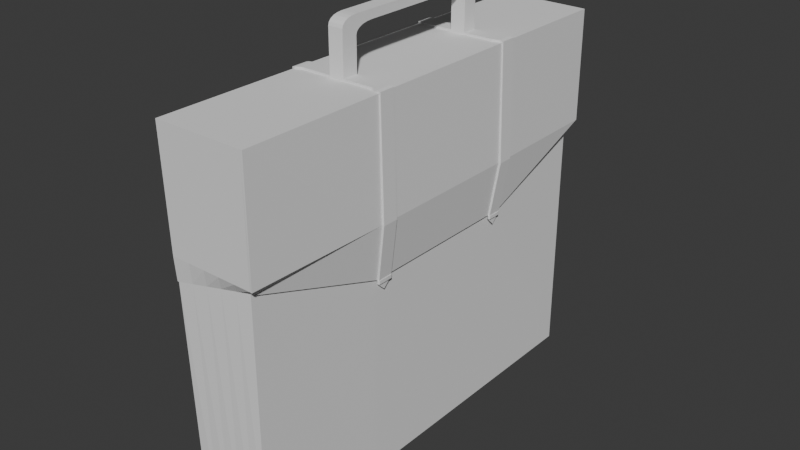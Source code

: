 # Source: Maleta_prota1.blend  (saved by Blender 4.0.36; exported with 4.5.12 LTS)
import bpy
from mathutils import Matrix  # noqa: F401  (used for matrix-valued properties, if any)

bpy.ops.wm.read_factory_settings(use_empty=True)
scene = bpy.context.scene
scene.name = 'Scene'

# ---- collections
col_collection = bpy.data.collections.new('Collection'); scene.collection.children.link(col_collection)

# ---- world
world_world = bpy.data.worlds.new('World'); scene.world = world_world
world_world.use_nodes = True; world_world.node_tree.nodes.clear()
_N = world_world.node_tree.nodes; _L = world_world.node_tree.links
n0 = _N.new('ShaderNodeOutputWorld'); n0.name = 'World Output'; n0.location = (300, 300)
n1 = _N.new('ShaderNodeBackground'); n1.name = 'Background'; n1.location = (10, 300)
n1.inputs[0].default_value = (0.05088, 0.05088, 0.05088, 1.0)
_L.new(n1.outputs[0], n0.inputs[0])
n0.is_active_output = True
world_world.color = (0.05088, 0.05088, 0.05088)
world_world.use_sun_shadow = False
world_world.sun_shadow_jitter_overblur = 0.0

# ---- meshes
me_cube_001 = bpy.data.meshes.new('Cube.001')
me_cube_001.from_pydata([(-0.173, -1.0, -0.3868), (-0.173, -1.0, 1.334), (-0.173, 1.0, -0.3868), (-0.173, 1.0, 1.334), (0.173, -1.0, -0.3868), (0.173, -1.0, 1.334), (0.173, 1.0, -0.3868), (0.173, 1.0, 1.334), (-0.1835, -1.025, 0.7023), (-0.185, 1.028, 0.7174), (0.173, 1.0, 0.7741), (0.173, -1.0, 0.7741), (-0.1863, -1.031, 0.8079), (-0.2045, -1.031, 1.334), (-0.2045, 1.031, 1.334), (0.2045, 1.031, 1.334), (0.2045, -1.031, 1.334), (-0.1863, 1.031, 0.8079), (0.2045, 1.031, 0.8079), (0.2045, -1.031, 0.8079), (-0.173, -0.3554, -0.3868), (-0.173, -0.3554, 1.334), (0.173, -0.3554, -0.3868), (0.173, -0.3554, 1.334), (0.1785, -0.3554, 0.552), (-0.184, -0.3631, 0.7072), (-0.2045, -0.3665, 1.334), (0.2045, -0.3665, 1.334), (-0.1863, -0.3665, 0.8079), (-0.173, 0.452, 1.334), (0.173, 0.452, -0.3868), (-0.1846, 0.4658, 0.7133), (-0.2045, 0.4662, 1.334), (-0.1863, 0.4662, 0.8079), (-0.173, 0.452, -0.3868), (0.173, 0.452, 1.334), (0.1785, 0.452, 0.552), (0.2045, 0.4662, 1.334), (0.1894, -0.3555, 0.5505), (0.1837, -1.0, 0.7719), (0.2154, -0.3665, 1.334), (0.2154, -1.031, 1.334), (0.2154, 1.031, 1.334), (0.2154, 1.032, 0.807), (0.2154, -1.032, 0.8071), (0.2256, -0.3667, 0.8071), (0.1837, 1.0, 0.7719), (0.1894, 0.4522, 0.5505), (0.2154, 0.4662, 1.334), (0.2256, 0.4664, 0.8071), (0.1038, 1.0, -0.3868), (0.03461, 1.0, -0.3868), (-0.03461, 1.0, -0.3868), (-0.1038, 1.0, -0.3868), (-0.1038, 1.0, 1.334), (-0.03461, 1.0, 1.334), (0.03461, 1.0, 1.334), (0.1038, 1.0, 1.334), (-0.1038, -1.0, -0.3868), (-0.03461, -1.0, -0.3868), (0.03461, -1.0, -0.3868), (0.1038, -1.0, -0.3868), (0.1038, -1.0, 1.334), (0.03461, -1.0, 1.334), (-0.03461, -1.0, 1.334), (-0.1038, -1.0, 1.334), (0.1017, -1.005, 0.7597), (0.0304, -1.01, 0.7454), (-0.04091, -1.015, 0.731), (-0.1122, -1.02, 0.7167), (-0.1134, 1.023, 0.7287), (-0.0418, 1.017, 0.7401), (0.02981, 1.011, 0.7514), (0.1014, 1.006, 0.7627), (-0.1227, 1.031, 1.334), (-0.0409, 1.031, 1.334), (0.0409, 1.031, 1.334), (0.1227, 1.031, 1.334), (0.1227, -1.031, 1.334), (0.0409, -1.031, 1.334), (-0.0409, -1.031, 1.334), (-0.1227, -1.031, 1.334), (0.1263, -1.031, 0.8079), (0.04816, -1.031, 0.8079), (-0.03001, -1.031, 0.8079), (-0.1082, -1.031, 0.8079), (-0.1082, 1.031, 0.8079), (-0.03001, 1.031, 0.8079), (0.04816, 1.031, 0.8079), (0.1263, 1.031, 0.8079), (-0.1038, -0.3554, 1.334), (-0.03461, -0.3554, 1.334), (0.03461, -0.3554, 1.334), (0.1038, -0.3554, 1.334), (0.1038, -0.3554, -0.3868), (0.03461, -0.3554, -0.3868), (-0.03461, -0.3554, -0.3868), (-0.1038, -0.3554, -0.3868), (0.1038, 0.452, -0.3868), (0.03461, 0.452, -0.3868), (-0.03461, 0.452, -0.3868), (-0.1038, 0.452, -0.3868), (-0.1038, 0.452, 1.334), (-0.03461, 0.452, 1.334), (0.03461, 0.452, 1.334), (0.1038, 0.452, 1.334), (-0.173, 0.3824, -0.3868), (0.173, 0.3824, 1.334), (0.1785, 0.3824, 0.552), (0.2045, 0.3944, 1.334), (-0.173, 0.3824, 1.334), (0.173, 0.3824, -0.3868), (-0.1846, 0.3943, 0.7127), (-0.2045, 0.3944, 1.334), (-0.1863, 0.3944, 0.8079), (0.1894, 0.3826, 0.5505), (0.2154, 0.3944, 1.334), (0.2256, 0.3945, 0.8071), (-0.1038, 0.3824, -0.3868), (-0.03461, 0.3824, -0.3868), (0.03461, 0.3824, -0.3868), (0.1038, 0.3824, -0.3868), (0.1038, 0.3824, 1.334), (0.03461, 0.3824, 1.334), (-0.03461, 0.3824, 1.334), (-0.1038, 0.3824, 1.334), (-0.173, -0.281, -0.3868), (0.173, -0.281, 1.334), (0.1785, -0.281, 0.552), (0.2045, -0.2898, 1.334), (0.1894, -0.2811, 0.5505), (0.2154, -0.2898, 1.334), (0.2256, -0.2899, 0.8071), (-0.1038, -0.281, -0.3868), (-0.03461, -0.281, -0.3868), (0.03461, -0.281, -0.3868), (0.1038, -0.281, -0.3868), (0.1038, -0.281, 1.334), (0.03461, -0.281, 1.334), (-0.03461, -0.281, 1.334), (-0.1038, -0.281, 1.334), (-0.173, -0.281, 1.334), (0.173, -0.281, -0.3868), (-0.1841, -0.2867, 0.7077), (-0.2045, -0.2898, 1.334), (-0.1863, -0.2898, 0.8079), (0.03461, -0.281, 1.574), (-0.03461, -0.281, 1.574), (0.03461, 0.3824, 1.574), (-0.03461, 0.3824, 1.574), (0.03461, -0.281, 1.374), (0.03461, -0.281, 1.414), (0.03461, -0.281, 1.454), (0.03461, -0.281, 1.494), (0.03461, -0.3554, 1.534), (0.03461, -0.3554, 1.494), (0.03461, -0.3554, 1.454), (0.03461, -0.3554, 1.414), (0.03461, -0.3554, 1.374), (-0.03461, -0.3554, 1.374), (-0.03461, -0.3554, 1.414), (-0.03461, -0.3554, 1.454), (-0.03461, -0.3554, 1.494), (-0.03461, -0.3554, 1.534), (-0.03461, -0.281, 1.494), (-0.03461, -0.281, 1.454), (-0.03461, -0.281, 1.414), (-0.03461, -0.281, 1.374), (0.03461, 0.3824, 1.374), (0.03461, 0.3824, 1.414), (0.03461, 0.3824, 1.454), (0.03461, 0.3824, 1.494), (-0.03461, 0.3824, 1.494), (-0.03461, 0.3824, 1.454), (-0.03461, 0.3824, 1.414), (-0.03461, 0.3824, 1.374), (-0.03461, 0.452, 1.374), (-0.03461, 0.452, 1.414), (-0.03461, 0.452, 1.454), (-0.03461, 0.452, 1.494), (-0.03461, 0.452, 1.534), (0.03461, 0.452, 1.534), (0.03461, 0.452, 1.494), (0.03461, 0.452, 1.454), (0.03461, 0.452, 1.414), (0.03461, 0.452, 1.374), (-0.03461, -0.3554, 1.534), (-0.03461, -0.281, 1.574), (-0.03461, -0.3517, 1.547), (-0.03461, -0.3412, 1.558), (-0.03461, -0.3247, 1.567), (-0.03461, -0.304, 1.572), (0.03461, -0.281, 1.574), (0.03461, -0.3554, 1.534), (0.03461, -0.304, 1.572), (0.03461, -0.3247, 1.567), (0.03461, -0.3412, 1.558), (0.03461, -0.3517, 1.547), (-0.03461, 0.3824, 1.574), (-0.03461, 0.452, 1.534), (-0.03461, 0.4039, 1.572), (-0.03461, 0.4233, 1.567), (-0.03461, 0.4387, 1.558), (-0.03461, 0.4486, 1.547), (0.03461, 0.452, 1.534), (0.03461, 0.3824, 1.574), (0.03461, 0.4486, 1.547), (0.03461, 0.4387, 1.558), (0.03461, 0.4233, 1.567), (0.03461, 0.4039, 1.572), (0.03461, -0.281, 1.494), (0.03461, -0.1954, 1.534), (0.03461, -0.281, 1.574), (0.03461, -0.3553, 1.534), (0.03461, -0.2768, 1.507), (0.03461, -0.2646, 1.518), (0.03461, -0.2457, 1.527), (0.03461, -0.2218, 1.532), (-0.03461, -0.1954, 1.534), (-0.03461, -0.281, 1.494), (-0.03461, -0.3553, 1.534), (-0.03461, -0.281, 1.574), (-0.03461, -0.2218, 1.532), (-0.03461, -0.2457, 1.527), (-0.03461, -0.2646, 1.518), (-0.03461, -0.2768, 1.507), (0.03461, 0.2968, 1.534), (0.03461, 0.3824, 1.494), (0.03461, 0.452, 1.534), (0.03461, 0.3824, 1.574), (0.03461, 0.3232, 1.532), (0.03461, 0.3471, 1.527), (0.03461, 0.366, 1.518), (0.03461, 0.3782, 1.507), (-0.03461, 0.3824, 1.494), (-0.03461, 0.2968, 1.534), (-0.03461, 0.3824, 1.574), (-0.03461, 0.452, 1.534), (-0.03461, 0.3782, 1.507), (-0.03461, 0.366, 1.518), (-0.03461, 0.3471, 1.527), (-0.03461, 0.3232, 1.532), (0.03294, 1.0, -0.3868), (0.03294, 1.0, 1.334), (0.03294, -1.0, -0.3868), (0.03294, -1.0, 1.334), (0.02869, -1.01, 0.745), (0.02809, 1.011, 0.7511), (0.03893, 1.031, 1.334), (0.03893, -1.031, 1.334), (0.04628, -1.031, 0.8079), (0.04628, 1.031, 0.8079), (0.03294, -0.3554, 1.334), (0.03294, -0.3554, -0.3868), (0.03294, 0.452, -0.3868), (0.03294, 0.452, 1.334), (0.03294, 0.3824, -0.3868), (0.03294, -0.281, -0.3868), (0.03294, 0.3824, 1.574), (0.03294, -0.281, 1.574), (0.03294, -0.3554, 1.374), (0.03294, -0.3554, 1.414), (0.03294, -0.3554, 1.454), (0.03294, -0.3554, 1.494), (0.03294, -0.3554, 1.534), (0.03294, 0.452, 1.374), (0.03294, 0.452, 1.414), (0.03294, 0.452, 1.454), (0.03294, 0.452, 1.494), (0.03294, 0.452, 1.534), (0.03294, -0.3554, 1.534), (0.03294, -0.3517, 1.547), (0.03294, -0.3412, 1.558), (0.03294, -0.3247, 1.567), (0.03294, -0.304, 1.572), (0.03294, -0.281, 1.574), (0.03294, 0.3824, 1.574), (0.03294, 0.4039, 1.572), (0.03294, 0.4233, 1.567), (0.03294, 0.4387, 1.558), (0.03294, 0.4486, 1.547), (0.03294, 0.452, 1.534), (-0.03357, 1.0, -0.3868), (-0.03357, -1.0, 1.334), (-0.03984, -1.015, 0.7312), (-0.03967, -1.031, 1.334), (-0.02884, -1.031, 0.8079), (-0.03357, -0.3554, -0.3868), (-0.03357, 0.452, -0.3868), (-0.03357, 0.3824, -0.3868), (-0.03357, -0.281, -0.3868), (-0.03357, -0.3554, 1.374), (-0.03357, -0.3554, 1.414), (-0.03357, -0.3554, 1.454), (-0.03357, -0.3554, 1.494), (-0.03357, -0.3554, 1.534), (-0.03357, -0.3517, 1.547), (-0.03357, -0.3412, 1.558), (-0.03357, -0.3247, 1.567), (-0.03357, -0.304, 1.572), (-0.03357, -0.281, 1.574), (-0.03357, 0.4039, 1.572), (-0.03357, 0.4233, 1.567), (-0.03357, 0.4387, 1.558), (-0.03357, 0.4486, 1.547), (-0.03357, 0.452, 1.534), (-0.03357, 1.0, 1.334), (-0.03357, -1.0, -0.3868), (-0.04073, 1.017, 0.7402), (-0.03967, 1.031, 1.334), (-0.02884, 1.031, 0.8079), (-0.03357, -0.3554, 1.334), (-0.03357, 0.452, 1.334), (-0.03357, 0.3824, 1.574), (-0.03357, -0.281, 1.574), (-0.03357, 0.452, 1.374), (-0.03357, 0.452, 1.414), (-0.03357, 0.452, 1.454), (-0.03357, 0.452, 1.494), (-0.03357, 0.452, 1.534), (-0.03357, -0.3554, 1.534), (-0.03357, 0.3824, 1.574), (-0.173, 0.4512, 1.334), (0.173, 0.4512, -0.3868), (-0.1846, 0.4649, 0.7132), (-0.2045, 0.4654, 1.334), (-0.1863, 0.4654, 0.8079), (-0.173, 0.4512, -0.3868), (0.173, 0.4512, 1.334), (0.1785, 0.4512, 0.552), (0.2045, 0.4654, 1.334), (0.1884, 0.4514, 0.5498), (0.2154, 0.4654, 1.334), (0.2256, 0.4655, 0.8071), (-0.1038, 0.4512, -0.3868), (-0.03461, 0.4512, -0.3868), (0.03461, 0.4512, -0.3868), (0.1038, 0.4512, -0.3868), (0.1038, 0.4512, 1.334), (0.03461, 0.4512, 1.334), (-0.03461, 0.4512, 1.334), (-0.1038, 0.4512, 1.334), (-0.03461, 0.4512, 1.374), (-0.03461, 0.4512, 1.414), (-0.03461, 0.4512, 1.454), (-0.03461, 0.4512, 1.494), (0.03461, 0.4512, 1.374), (0.03461, 0.4512, 1.414), (0.03461, 0.4512, 1.454), (0.03461, 0.4512, 1.494), (0.03294, 0.4512, -0.3868), (-0.03357, 0.4512, -0.3868), (-0.173, -0.3547, -0.3868), (0.173, -0.3547, 1.334), (0.1785, -0.3547, 0.552), (0.2045, -0.3658, 1.334), (0.1884, -0.3549, 0.5498), (0.2154, -0.3658, 1.334), (0.2256, -0.3659, 0.8071), (-0.1038, -0.3547, -0.3868), (-0.03461, -0.3547, -0.3868), (0.03461, -0.3547, -0.3868), (0.1038, -0.3547, -0.3868), (0.1038, -0.3547, 1.334), (0.03461, -0.3547, 1.334), (-0.03461, -0.3547, 1.334), (-0.1038, -0.3547, 1.334), (-0.173, -0.3547, 1.334), (0.173, -0.3547, -0.3868), (-0.184, -0.3624, 0.7072), (-0.2045, -0.3658, 1.334), (-0.1863, -0.3658, 0.8079), (-0.03461, -0.3547, 1.374), (-0.03461, -0.3547, 1.414), (-0.03461, -0.3547, 1.454), (-0.03461, -0.3547, 1.494), (0.03461, -0.3547, 1.374), (0.03461, -0.3547, 1.414), (0.03461, -0.3547, 1.454), (0.03461, -0.3547, 1.494), (0.03294, -0.3547, -0.3868), (-0.03357, -0.3547, -0.3868), (-0.173, -0.2816, 1.334), (0.173, -0.2816, -0.3868), (-0.1841, -0.2873, 0.7077), (-0.2045, -0.2904, 1.334), (-0.1863, -0.2904, 0.8079), (-0.03461, -0.2816, 1.374), (-0.03461, -0.2816, 1.414), (-0.03461, -0.2816, 1.454), (-0.03461, -0.2816, 1.494), (-0.173, -0.2816, -0.3868), (0.173, -0.2816, 1.334), (0.1785, -0.2816, 0.552), (0.2045, -0.2904, 1.334), (0.1884, -0.2817, 0.5498), (0.2154, -0.2904, 1.334), (0.2256, -0.2905, 0.8071), (-0.1038, -0.2816, -0.3868), (-0.03461, -0.2816, -0.3868), (0.03461, -0.2816, -0.3868), (0.1038, -0.2816, -0.3868), (0.1038, -0.2816, 1.334), (0.03461, -0.2816, 1.334), (-0.03461, -0.2816, 1.334), (-0.1038, -0.2816, 1.334), (0.03461, -0.2816, 1.374), (0.03461, -0.2816, 1.414), (0.03461, -0.2816, 1.454), (0.03461, -0.2816, 1.494), (0.03294, -0.2816, -0.3868), (-0.03357, -0.2816, -0.3868), (-0.173, 0.3837, -0.3868), (0.173, 0.3837, 1.334), (0.1785, 0.3837, 0.552), (0.2045, 0.3958, 1.334), (0.1884, 0.3839, 0.5498), (0.2154, 0.3958, 1.334), (0.2256, 0.3959, 0.8071), (-0.1038, 0.3837, -0.3868), (-0.03461, 0.3837, -0.3868), (0.03461, 0.3837, -0.3868), (0.1038, 0.3837, -0.3868), (0.1038, 0.3837, 1.334), (0.03461, 0.3837, 1.334), (-0.03461, 0.3837, 1.334), (-0.1038, 0.3837, 1.334), (0.03461, 0.3837, 1.374), (0.03461, 0.3837, 1.414), (0.03461, 0.3837, 1.454), (0.03461, 0.3837, 1.494), (0.03294, 0.3837, -0.3868), (-0.03357, 0.3837, -0.3868), (-0.173, 0.3837, 1.334), (0.173, 0.3837, -0.3868), (-0.1846, 0.3957, 0.7127), (-0.2045, 0.3958, 1.334), (-0.1863, 0.3958, 0.8079), (-0.03461, 0.3837, 1.374), (-0.03461, 0.3837, 1.414), (-0.03461, 0.3837, 1.454), (-0.03461, 0.3837, 1.494), (0.03315, 0.3824, 1.334), (0.03315, -0.281, 1.334), (0.03315, -0.281, 1.374), (0.03315, -0.281, 1.414), (0.03315, -0.281, 1.454), (0.03315, -0.281, 1.494), (0.03315, 0.3824, 1.374), (0.03315, 0.3824, 1.414), (0.03315, 0.3824, 1.454), (0.03315, 0.3824, 1.494), (0.03315, -0.1954, 1.534), (0.03315, -0.2218, 1.532), (0.03315, -0.2457, 1.527), (0.03315, -0.2646, 1.518), (0.03315, -0.2768, 1.507), (0.03315, -0.281, 1.494), (0.03315, 0.2968, 1.534), (0.03315, 0.3232, 1.532), (0.03315, 0.3471, 1.527), (0.03315, 0.366, 1.518), (0.03315, 0.3782, 1.507), (0.03315, 0.3824, 1.494), (-0.03384, 0.3824, 1.374), (-0.03384, 0.3824, 1.414), (-0.03384, 0.3824, 1.454), (-0.03384, 0.3824, 1.494), (-0.03384, -0.2218, 1.532), (-0.03384, -0.2457, 1.527), (-0.03384, -0.2646, 1.518), (-0.03384, -0.2768, 1.507), (-0.03384, -0.281, 1.494), (-0.03384, 0.2968, 1.534), (-0.03384, 0.3824, 1.334), (-0.03384, -0.281, 1.334), (-0.03384, -0.281, 1.374), (-0.03384, -0.281, 1.414), (-0.03384, -0.281, 1.454), (-0.03384, -0.281, 1.494), (-0.03384, -0.1954, 1.534), (-0.03384, 0.3232, 1.532), (-0.03384, 0.3471, 1.527), (-0.03384, 0.366, 1.518), (-0.03384, 0.3782, 1.507), (-0.03384, 0.3824, 1.494), (-0.03461, 0.4508, 1.535), (-0.03461, 0.451, 1.534), (0.03256, 0.3824, 1.334), (0.03256, -0.281, 1.334), (0.03256, -0.281, 1.374), (0.03256, -0.281, 1.414), (0.03256, -0.281, 1.454), (0.03256, -0.281, 1.494), (0.03256, -0.1954, 1.534), (0.03256, 0.3232, 1.532), (0.03256, 0.3471, 1.527), (0.03256, 0.366, 1.518), (0.03256, 0.3782, 1.507), (0.03256, 0.3824, 1.494), (0.03256, 0.3824, 1.374), (0.03256, 0.3824, 1.414), (0.03256, 0.3824, 1.454), (0.03256, 0.3824, 1.494), (0.03256, -0.2218, 1.532), (0.03256, -0.2457, 1.527), (0.03256, -0.2646, 1.518), (0.03256, -0.2768, 1.507), (0.03256, -0.281, 1.494), (0.03256, 0.2968, 1.534), (-0.03347, 0.3824, 1.374), (-0.03347, 0.3824, 1.414), (-0.03347, 0.3824, 1.454), (-0.03347, 0.3824, 1.494), (-0.03347, -0.2218, 1.532), (-0.03347, -0.2457, 1.527), (-0.03347, -0.2646, 1.518), (-0.03347, -0.2768, 1.507), (-0.03347, -0.281, 1.494), (-0.03347, 0.2968, 1.534), (-0.03347, 0.3824, 1.334), (-0.03347, -0.281, 1.334), (-0.03347, -0.281, 1.374), (-0.03347, -0.281, 1.414), (-0.03347, -0.281, 1.454), (-0.03347, -0.281, 1.494), (-0.03347, -0.1954, 1.534), (-0.03347, 0.3232, 1.532), (-0.03347, 0.3471, 1.527), (-0.03347, 0.366, 1.518), (-0.03347, 0.3782, 1.507), (-0.03347, 0.3824, 1.494), (-0.1938, 1.031, 0.8077), (-0.1925, 1.028, 0.7173), (-0.191, -1.025, 0.7021), (-0.1938, -1.031, 0.8077), (-0.1921, 0.4658, 0.7131), (-0.212, -1.031, 1.334), (-0.212, 0.4662, 1.334), (-0.212, 1.031, 1.334), (-0.1938, 0.4662, 0.8077), (-0.1915, -0.3631, 0.707), (-0.212, -0.3665, 1.334), (-0.1938, -0.3665, 0.8077), (-0.1915, -0.2867, 0.7076), (-0.192, 0.3943, 0.7126), (-0.212, -0.2898, 1.334), (-0.212, 0.3944, 1.334), (-0.1938, -0.2898, 0.8077), (-0.1938, 0.3944, 0.8077), (-0.192, 0.3957, 0.7126), (-0.1921, 0.4649, 0.7131), (-0.212, 0.3958, 1.334), (-0.212, 0.4654, 1.334), (-0.1938, 0.3958, 0.8077), (-0.1938, 0.4654, 0.8077), (-0.212, -0.3658, 1.334), (-0.1938, -0.3658, 0.8077), (-0.1915, -0.3624, 0.707), (-0.1915, -0.2873, 0.7076), (-0.212, -0.2904, 1.334), (-0.1938, -0.2904, 0.8077), (-0.173, 0.3837, 1.344), (-0.173, 0.4512, 1.344), (-0.2046, 0.3958, 1.344), (-0.2047, 0.4654, 1.344), (-0.1038, 0.4512, 1.344), (0.173, 0.4512, 1.344), (0.2045, 0.4654, 1.344), (0.2223, 0.4654, 1.341), (0.2354, 0.4655, 0.8065), (0.1038, 0.4512, 1.344), (0.03461, 0.4512, 1.344), (-0.03461, 0.4512, 1.344), (0.1982, 0.4514, 0.5497), (0.173, -0.2816, 1.344), (0.173, -0.3547, 1.344), (0.2045, -0.2904, 1.344), (0.2045, -0.3658, 1.344), (0.1982, -0.2817, 0.5497), (0.1982, -0.3549, 0.5497), (0.2223, -0.2904, 1.341), (0.2223, -0.3658, 1.341), (0.2354, -0.2905, 0.8065), (0.2354, -0.3659, 0.8065), (0.1038, -0.2816, 1.344), (0.1038, -0.3547, 1.344), (0.03461, -0.2816, 1.344), (0.03461, -0.3547, 1.344), (-0.03461, -0.2816, 1.344), (-0.03461, -0.3547, 1.344), (-0.1038, -0.2816, 1.344), (-0.1038, -0.3547, 1.344), (-0.173, -0.3547, 1.344), (-0.2047, -0.3658, 1.344), (-0.173, -0.2816, 1.344), (-0.2046, -0.2904, 1.344), (0.173, 0.3837, 1.344), (0.2045, 0.3958, 1.344), (0.1982, 0.3839, 0.5497), (0.2223, 0.3958, 1.341), (0.2354, 0.3959, 0.8065), (0.1038, 0.3837, 1.344), (0.03461, 0.3837, 1.344), (-0.03461, 0.3837, 1.344), (-0.1038, 0.3837, 1.344), (-0.2191, 0.3958, 1.34), (-0.2191, 0.4654, 1.34), (-0.1949, 0.3958, 0.8074), (-0.1949, 0.4654, 0.8074), (-0.2191, -0.3658, 1.34), (-0.1949, -0.3658, 0.8073), (-0.2191, -0.2904, 1.34), (-0.1949, -0.2904, 0.8073), (0.1897, -0.2844, 0.5337), (0.1897, -0.3522, 0.5337), (0.1897, 0.4487, 0.5337), (0.1897, 0.3865, 0.5337), (0.1941, -0.2844, 0.5331), (0.1941, -0.3522, 0.5331), (0.1941, 0.4487, 0.5331), (0.1941, 0.3865, 0.5331), (0.1883, -0.2817, 0.5333), (0.1883, -0.3549, 0.5333), (0.1883, 0.4514, 0.5333), (0.1883, 0.3839, 0.5333), (0.1967, -0.2817, 0.5327), (0.1967, -0.3549, 0.5327), (0.1967, 0.4514, 0.5327), (0.1967, 0.3839, 0.5327), (0.188, -0.2921, 0.5215), (0.188, -0.3452, 0.5215), (0.188, 0.4427, 0.5215), (0.188, 0.3921, 0.5215), (0.1924, -0.2921, 0.5208), (0.1924, -0.3452, 0.5208), (0.1924, 0.4427, 0.5208), (0.1924, 0.3921, 0.5208), (-0.173, -0.3181, -0.3868), (0.1785, -0.3181, 0.552), (0.1884, -0.3183, 0.5498), (-0.1038, -0.3181, -0.3868), (-0.03461, -0.3181, -0.3868), (0.03461, -0.3181, -0.3868), (0.1038, -0.3181, -0.3868), (0.03461, -0.3181, 1.334), (-0.03461, -0.3181, 1.334), (0.03461, -0.3181, 1.374), (0.03461, -0.3181, 1.414), (0.03461, -0.3181, 1.454), (0.03461, -0.3181, 1.494), (0.03294, -0.3181, -0.3868), (-0.03357, -0.3181, -0.3868), (0.173, -0.3181, -0.3868), (-0.184, -0.3248, 0.7074), (-0.03461, -0.3181, 1.374), (-0.03461, -0.3181, 1.414), (-0.03461, -0.3181, 1.454), (-0.03461, -0.3181, 1.494), (-0.1915, -0.3248, 0.7073), (-0.1938, -0.3281, 0.8077), (0.173, -0.3181, 1.344), (0.2045, -0.3281, 1.344), (0.1982, -0.3183, 0.5497), (0.2223, -0.3281, 1.341), (0.2354, -0.3282, 0.8065), (0.1038, -0.3181, 1.344), (0.03461, -0.3181, 1.344), (-0.03461, -0.3181, 1.344), (-0.1038, -0.3181, 1.344), (-0.173, -0.3181, 1.344), (-0.2047, -0.3281, 1.344), (-0.2191, -0.3281, 1.34), (-0.1949, -0.3281, 0.8073), (0.1883, -0.3183, 0.5333), (0.1967, -0.3183, 0.5327), (0.1897, -0.3183, 0.5337), (0.1941, -0.3183, 0.5331), (0.188, -0.3183, 0.4973), (0.1924, -0.3183, 0.4967), (0.173, 0.4175, -0.3868), (-0.1846, 0.4303, 0.713), (-0.03461, 0.4175, 1.374), (-0.03461, 0.4175, 1.414), (-0.03461, 0.4175, 1.454), (-0.03461, 0.4175, 1.494), (-0.173, 0.4175, -0.3868), (0.1785, 0.4175, 0.552), (0.1884, 0.4176, 0.5498), (-0.1038, 0.4175, -0.3868), (-0.03461, 0.4175, -0.3868), (0.03461, 0.4175, -0.3868), (0.1038, 0.4175, -0.3868), (0.03461, 0.4175, 1.334), (-0.03461, 0.4175, 1.334), (0.03461, 0.4175, 1.374), (0.03461, 0.4175, 1.414), (0.03461, 0.4175, 1.454), (0.03461, 0.4175, 1.494), (0.03294, 0.4175, -0.3868), (-0.03357, 0.4175, -0.3868), (-0.1921, 0.4303, 0.7129), (-0.1938, 0.4306, 0.8077), (-0.173, 0.4175, 1.344), (-0.2047, 0.4306, 1.344), (0.173, 0.4175, 1.344), (0.2045, 0.4306, 1.344), (0.1982, 0.4176, 0.5497), (0.2223, 0.4306, 1.341), (0.2354, 0.4307, 0.8065), (0.1038, 0.4175, 1.344), (0.03461, 0.4175, 1.344), (-0.03461, 0.4175, 1.344), (-0.1038, 0.4175, 1.344), (-0.2191, 0.4306, 1.34), (-0.1949, 0.4306, 0.8074), (0.1883, 0.4176, 0.5333), (0.1967, 0.4176, 0.5327), (0.1897, 0.4176, 0.5337), (0.1941, 0.4176, 0.5331), (0.188, 0.4176, 0.4973), (0.1924, 0.4176, 0.4967), (0.2011, -0.3183, 0.5497), (0.2011, 0.4176, 0.5497), (0.201, -0.3183, 0.5332), (0.201, 0.4176, 0.5332), (0.2004, -0.2842, 0.5497), (0.1957, -0.2793, 0.5498), (0.1982, -0.2817, 0.5497), (0.2001, -0.2828, 0.5497), (0.1994, -0.2814, 0.5497), (0.1984, -0.2804, 0.5497), (0.1971, -0.2796, 0.5497), (0.1929, -0.2791, 0.5498), (0.1884, -0.2817, 0.5498), (0.1915, -0.2792, 0.5498), (0.1903, -0.2795, 0.5498), (0.1893, -0.2801, 0.5498), (0.1886, -0.2808, 0.5498), (0.1957, -0.3573, 0.5498), (0.2004, -0.3524, 0.5497), (0.1982, -0.3549, 0.5497), (0.1971, -0.3569, 0.5497), (0.1984, -0.3562, 0.5497), (0.1994, -0.3551, 0.5497), (0.2001, -0.3538, 0.5497), (0.1957, 0.3815, 0.5498), (0.2004, 0.3863, 0.5497), (0.1982, 0.3839, 0.5497), (0.1971, 0.3818, 0.5498), (0.1984, 0.3826, 0.5497), (0.1994, 0.3836, 0.5497), (0.2001, 0.3849, 0.5497), (0.1884, -0.3549, 0.5498), (0.1929, -0.3575, 0.5498), (0.1886, -0.3557, 0.5498), (0.1893, -0.3565, 0.5498), (0.1903, -0.3571, 0.5498), (0.1915, -0.3574, 0.5498), (0.1929, 0.454, 0.5498), (0.1884, 0.4514, 0.5498), (0.1915, 0.454, 0.5498), (0.1903, 0.4536, 0.5498), (0.1893, 0.4531, 0.5498), (0.1886, 0.4523, 0.5498), (0.2004, 0.4489, 0.5497), (0.1957, 0.4538, 0.5498), (0.1982, 0.4514, 0.5497), (0.2001, 0.4504, 0.5497), (0.1994, 0.4517, 0.5497), (0.1984, 0.4527, 0.5497), (0.1971, 0.4535, 0.5498), (0.1884, 0.3839, 0.5498), (0.1929, 0.3813, 0.5498), (0.1886, 0.383, 0.5498), (0.1893, 0.3822, 0.5498), (0.1903, 0.3817, 0.5498), (0.1915, 0.3813, 0.5498), (0.1956, -0.2793, 0.5332), (0.2002, -0.2842, 0.5332), (0.1968, -0.2817, 0.5327), (0.197, -0.2796, 0.5332), (0.1983, -0.2804, 0.5332), (0.1993, -0.2814, 0.5332), (0.2, -0.2828, 0.5332), (0.1883, -0.2817, 0.5333), (0.1928, -0.2791, 0.5333), (0.1885, -0.2808, 0.5333), (0.1891, -0.2801, 0.5333), (0.1901, -0.2795, 0.5333), (0.1914, -0.2792, 0.5333), (0.2002, -0.3524, 0.5332), (0.1956, -0.3573, 0.5332), (0.1968, -0.3549, 0.5327), (0.2, -0.3538, 0.5332), (0.1993, -0.3551, 0.5332), (0.1983, -0.3562, 0.5332), (0.197, -0.3569, 0.5332), (0.2002, 0.3863, 0.5332), (0.1956, 0.3815, 0.5332), (0.1968, 0.3839, 0.5327), (0.2, 0.3849, 0.5332), (0.1993, 0.3836, 0.5332), (0.1983, 0.3826, 0.5332), (0.197, 0.3818, 0.5332), (0.1928, -0.3575, 0.5333), (0.1883, -0.3549, 0.5333), (0.1914, -0.3574, 0.5333), (0.1901, -0.3571, 0.5333), (0.1891, -0.3565, 0.5333), (0.1885, -0.3557, 0.5333), (0.1883, 0.4514, 0.5333), (0.1928, 0.454, 0.5333), (0.1885, 0.4523, 0.5333), (0.1891, 0.4531, 0.5333), (0.1901, 0.4536, 0.5333), (0.1914, 0.454, 0.5333), (0.1956, 0.4538, 0.5332), (0.2002, 0.4489, 0.5332), (0.1968, 0.4514, 0.5327), (0.197, 0.4535, 0.5332), (0.1983, 0.4527, 0.5332), (0.1993, 0.4517, 0.5332), (0.2, 0.4504, 0.5332), (0.1928, 0.3813, 0.5333), (0.1883, 0.3839, 0.5333), (0.1914, 0.3813, 0.5333), (0.1901, 0.3817, 0.5333), (0.1891, 0.3822, 0.5333), (0.1885, 0.383, 0.5333)], [], [(29, 3, 14, 32), (15, 37, 48, 42), (23, 5, 16, 27), (654, 369, 558, 659), (94, 22, 4, 61), (90, 21, 1, 65), (58, 69, 8, 0), (22, 24, 11, 4), (50, 73, 10, 6), (34, 31, 9, 2), (143, 145, 548, 544), (89, 77, 15, 18), (329, 36, 47, 331), (85, 81, 13, 12), (65, 1, 13, 81), (70, 9, 17, 86), (66, 11, 19, 82), (57, 7, 15, 77), (27, 16, 41, 40), (114, 112, 545, 549), (0, 8, 25, 20), (368, 354, 24, 22), (366, 367, 21, 90), (362, 368, 22, 94), (369, 25, 28, 371), (353, 23, 27, 355), (19, 11, 39, 44), (1, 21, 26, 13), (7, 35, 37, 15), (13, 26, 542, 537), (50, 6, 30, 98), (54, 3, 29, 102), (6, 10, 36, 30), (355, 27, 40, 357), (326, 325, 32, 33), (327, 324, 31, 34), (18, 15, 42, 43), (322, 29, 32, 325), (47, 46, 43, 49), (45, 40, 41, 44), (358, 357, 40, 45), (39, 38, 45, 44), (43, 42, 48, 49), (331, 47, 49, 333), (16, 19, 44, 41), (11, 24, 38, 39), (10, 18, 43, 46), (36, 10, 46, 47), (7, 57, 105, 35), (57, 56, 104, 105), (306, 55, 103, 312), (55, 54, 102, 103), (2, 53, 101, 34), (53, 52, 100, 101), (242, 51, 99, 254), (51, 50, 98, 99), (352, 359, 97, 20), (359, 360, 96, 97), (380, 361, 95, 253), (361, 362, 94, 95), (353, 363, 93, 23), (363, 364, 92, 93), (155, 379, 650, 409, 153, 210, 213, 154), (365, 366, 90, 91), (3, 54, 74, 14), (54, 55, 75, 74), (243, 56, 76, 248), (56, 57, 77, 76), (8, 69, 85, 12), (69, 68, 84, 85), (246, 67, 83, 250), (67, 66, 82, 83), (10, 73, 89, 18), (73, 72, 88, 89), (308, 71, 87, 310), (71, 70, 86, 87), (5, 62, 78, 16), (62, 63, 79, 78), (283, 64, 80, 285), (64, 65, 81, 80), (19, 16, 78, 82), (82, 78, 79, 83), (286, 285, 80, 84), (84, 80, 81, 85), (17, 14, 74, 86), (86, 74, 75, 87), (251, 248, 76, 88), (88, 76, 77, 89), (2, 9, 70, 53), (53, 70, 71, 52), (242, 247, 72, 51), (51, 72, 73, 50), (4, 11, 66, 61), (61, 66, 67, 60), (307, 284, 68, 59), (59, 68, 69, 58), (23, 93, 62, 5), (93, 92, 63, 62), (311, 91, 64, 283), (91, 90, 65, 64), (20, 97, 58, 0), (97, 96, 59, 58), (253, 95, 60, 244), (95, 94, 61, 60), (425, 426, 125, 124), (319, 180, 199, 305), (423, 424, 123, 122), (413, 423, 122, 107), (421, 422, 121, 120), (431, 421, 120, 256), (419, 420, 119, 118), (412, 419, 118, 106), (130, 115, 117, 132), (418, 417, 116, 117), (141, 110, 113, 144), (126, 143, 112, 106), (8, 12, 535, 534), (415, 109, 116, 417), (413, 107, 109, 415), (435, 112, 114, 437), (422, 434, 111, 121), (426, 433, 110, 125), (434, 414, 108, 111), (128, 108, 115, 130), (393, 128, 130, 395), (386, 385, 144, 145), (391, 384, 143, 126), (382, 141, 144, 385), (395, 130, 132, 397), (124, 125, 140, 139), (474, 124, 139, 475), (122, 123, 138, 137), (107, 122, 137, 127), (120, 121, 136, 135), (256, 120, 135, 257), (118, 119, 134, 133), (106, 118, 133, 126), (117, 116, 131, 132), (109, 129, 131, 116), (107, 127, 129, 109), (145, 144, 546, 548), (121, 111, 142, 136), (125, 110, 141, 140), (111, 108, 128, 142), (229, 228, 181, 204, 206, 207, 208, 209, 205, 148), (179, 345, 487, 237, 180), (321, 198, 149, 313), (479, 164, 219, 472), (154, 213, 212, 146, 192, 194, 195, 196, 197, 193), (451, 171, 227, 463), (314, 147, 187, 300), (252, 92, 158, 260), (260, 158, 157, 261), (261, 157, 156, 262), (262, 156, 155, 263), (263, 155, 154, 264), (475, 139, 167, 476), (476, 167, 166, 477), (477, 166, 165, 478), (478, 165, 164, 479), (480, 218, 235, 473), (365, 91, 159, 372), (372, 159, 160, 373), (373, 160, 161, 374), (374, 161, 162, 375), (221, 220, 163, 186, 188, 189, 190, 191, 187, 147), (403, 138, 150, 406), (406, 150, 151, 407), (407, 151, 152, 408), (408, 152, 153, 409), (218, 221, 147, 149, 236, 235), (425, 124, 175, 438), (438, 175, 174, 439), (439, 174, 173, 440), (440, 173, 172, 441), (339, 104, 185, 346), (346, 185, 184, 347), (347, 184, 183, 348), (348, 183, 182, 349), (180, 237, 486, 236, 149, 198, 200, 201, 202, 203, 199), (312, 103, 176, 315), (315, 176, 177, 316), (316, 177, 178, 317), (317, 178, 179, 318), (318, 179, 180, 319), (442, 123, 168, 448), (448, 168, 169, 449), (449, 169, 170, 450), (450, 170, 171, 451), (171, 430, 698, 349, 182, 181, 228, 227), (164, 390, 658, 375, 162, 163, 220, 219), (259, 146, 148, 258), (270, 193, 197, 271), (271, 197, 196, 272), (272, 196, 195, 273), (273, 195, 194, 274), (274, 194, 192, 275), (276, 205, 209, 277), (277, 209, 208, 278), (278, 208, 207, 279), (279, 207, 206, 280), (280, 206, 204, 281), (264, 154, 193, 270), (210, 214, 215, 216, 217, 211, 212, 213), (218, 222, 223, 224, 225, 219, 220, 221), (226, 230, 231, 232, 233, 227, 228, 229), (234, 238, 239, 240, 241, 235, 236, 486, 487), (452, 211, 217, 453), (453, 217, 216, 454), (454, 216, 215, 455), (455, 215, 214, 456), (456, 214, 210, 457), (473, 235, 241, 481), (481, 241, 240, 482), (482, 240, 239, 483), (483, 239, 238, 484), (484, 238, 234, 485), (146, 212, 211, 226, 229, 148), (295, 264, 270, 320), (304, 280, 281, 305), (303, 279, 280, 304), (302, 278, 279, 303), (301, 277, 278, 302), (321, 276, 277, 301), (299, 274, 275, 300), (298, 273, 274, 299), (297, 272, 273, 298), (296, 271, 272, 297), (320, 270, 271, 296), (314, 259, 258, 313), (182, 268, 269, 181), (183, 267, 268, 182), (184, 266, 267, 183), (185, 265, 266, 184), (104, 255, 265, 185), (294, 263, 264, 295), (293, 262, 263, 294), (292, 261, 262, 293), (291, 260, 261, 292), (311, 252, 260, 291), (146, 259, 275, 192), (205, 276, 258, 148), (289, 256, 257, 290), (432, 431, 256, 289), (181, 269, 281, 204), (287, 253, 244, 307), (92, 252, 245, 63), (60, 67, 246, 244), (282, 308, 247, 242), (310, 309, 248, 251), (83, 79, 249, 250), (63, 245, 249, 79), (72, 247, 251, 88), (284, 246, 250, 286), (306, 243, 248, 309), (381, 380, 253, 287), (282, 242, 254, 288), (56, 243, 255, 104), (52, 282, 288, 100), (360, 381, 287, 96), (55, 306, 309, 75), (68, 284, 286, 84), (87, 75, 309, 310), (52, 71, 308, 282), (96, 287, 307, 59), (420, 432, 289, 119), (119, 289, 290, 134), (91, 311, 291, 159), (159, 291, 292, 160), (160, 292, 293, 161), (161, 293, 294, 162), (162, 294, 295, 163), (147, 314, 313, 149), (186, 320, 296, 188), (188, 296, 297, 189), (189, 297, 298, 190), (190, 298, 299, 191), (191, 299, 300, 187), (198, 321, 301, 200), (200, 301, 302, 201), (201, 302, 303, 202), (202, 303, 304, 203), (203, 304, 305, 199), (163, 295, 320, 186), (268, 318, 319, 269), (267, 317, 318, 268), (266, 316, 317, 267), (265, 315, 316, 266), (255, 312, 315, 265), (259, 314, 300, 275), (276, 321, 313, 258), (269, 319, 305, 281), (252, 311, 283, 245), (244, 246, 284, 307), (250, 249, 285, 286), (245, 283, 285, 249), (247, 308, 310, 251), (243, 306, 312, 255), (100, 288, 351, 335), (288, 254, 350, 351), (697, 348, 349, 698), (696, 347, 348, 697), (695, 346, 347, 696), (693, 339, 346, 695), (178, 344, 345, 179), (177, 343, 344, 178), (176, 342, 343, 177), (103, 340, 342, 176), (30, 36, 329, 323), (102, 29, 322, 341), (98, 30, 323, 337), (31, 324, 326, 33), (35, 328, 330, 37), (37, 330, 332, 48), (49, 48, 332, 333), (34, 101, 334, 327), (101, 100, 335, 334), (254, 99, 336, 350), (99, 98, 337, 336), (35, 105, 338, 328), (105, 104, 339, 338), (103, 102, 341, 340), (557, 556, 610, 611), (396, 394, 577, 581), (686, 681, 324, 327), (25, 8, 534, 541), (687, 329, 331, 688), (642, 652, 381, 360), (652, 651, 380, 381), (156, 378, 379, 155), (157, 377, 378, 156), (158, 376, 377, 157), (92, 364, 376, 158), (657, 374, 375, 658), (656, 373, 374, 657), (655, 372, 373, 656), (646, 365, 372, 655), (38, 356, 358, 45), (21, 367, 370, 26), (20, 25, 369, 352), (28, 26, 370, 371), (24, 354, 356, 38), (553, 555, 609, 607), (370, 367, 593, 594), (394, 392, 575, 577), (643, 644, 362, 361), (651, 643, 361, 380), (641, 642, 360, 359), (638, 641, 359, 352), (358, 356, 580, 584), (333, 332, 569, 570), (702, 554, 608, 715), (435, 437, 554, 550), (644, 653, 368, 362), (646, 404, 589, 668), (653, 639, 354, 368), (142, 128, 393, 383), (140, 141, 382, 405), (136, 142, 383, 401), (143, 384, 386, 145), (127, 392, 394, 129), (129, 394, 396, 131), (132, 131, 396, 397), (126, 133, 398, 391), (133, 134, 399, 398), (257, 135, 400, 410), (135, 136, 401, 400), (127, 137, 402, 392), (137, 138, 403, 402), (139, 140, 405, 404), (139, 404, 387, 167), (167, 387, 388, 166), (166, 388, 389, 165), (165, 389, 390, 164), (290, 257, 410, 411), (134, 290, 411, 399), (649, 408, 409, 650), (648, 407, 408, 649), (647, 406, 407, 648), (645, 403, 406, 647), (332, 330, 568, 569), (645, 364, 588, 667), (638, 654, 384, 391), (17, 9, 533, 532), (639, 393, 395, 640), (108, 414, 416, 115), (114, 113, 436, 437), (106, 112, 435, 412), (110, 433, 436, 113), (115, 416, 418, 117), (123, 424, 427, 168), (168, 427, 428, 169), (169, 428, 429, 170), (170, 429, 430, 171), (690, 700, 432, 420), (700, 699, 431, 432), (684, 440, 441, 685), (683, 439, 440, 684), (682, 438, 439, 683), (694, 425, 438, 682), (680, 687, 414, 434), (556, 370, 594, 610), (692, 680, 434, 422), (144, 113, 547, 546), (417, 418, 601, 600), (405, 382, 595, 591), (330, 328, 567, 568), (686, 689, 419, 412), (689, 690, 420, 419), (699, 691, 421, 431), (691, 692, 422, 421), (385, 560, 612, 596), (415, 417, 600, 598), (413, 415, 598, 597), (233, 462, 463, 227), (232, 461, 462, 233), (231, 460, 461, 232), (230, 459, 460, 231), (226, 458, 459, 230), (507, 456, 457, 508), (506, 455, 456, 507), (505, 454, 455, 506), (504, 453, 454, 505), (494, 452, 453, 504), (502, 450, 451, 503), (501, 449, 450, 502), (500, 448, 449, 501), (488, 442, 448, 500), (211, 452, 458, 226), (152, 446, 447, 153), (151, 445, 446, 152), (150, 444, 445, 151), (138, 443, 444, 150), (503, 451, 463, 499), (153, 447, 457, 210), (123, 442, 443, 138), (172, 467, 485, 234), (124, 474, 464, 175), (175, 464, 465, 174), (174, 465, 466, 173), (173, 466, 467, 172), (218, 480, 468, 222), (222, 468, 469, 223), (223, 469, 470, 224), (224, 470, 471, 225), (225, 471, 472, 219), (530, 484, 485, 531), (529, 483, 484, 530), (528, 482, 483, 529), (527, 481, 482, 528), (519, 473, 481, 527), (526, 480, 473, 519), (524, 478, 479, 525), (523, 477, 478, 524), (522, 476, 477, 523), (521, 475, 476, 522), (525, 479, 472, 518), (520, 474, 475, 521), (487, 486, 237), (487, 345, 685, 441, 172, 234), (442, 488, 489, 443), (447, 493, 508, 457), (443, 489, 490, 444), (444, 490, 491, 445), (445, 491, 492, 446), (446, 492, 493, 447), (452, 494, 509, 458), (458, 509, 495, 459), (459, 495, 496, 460), (460, 496, 497, 461), (461, 497, 498, 462), (462, 498, 499, 463), (513, 503, 499, 531), (520, 488, 500, 510), (510, 500, 501, 511), (511, 501, 502, 512), (512, 502, 503, 513), (526, 494, 504, 514), (514, 504, 505, 515), (515, 505, 506, 516), (516, 506, 507, 517), (517, 507, 508, 518), (471, 517, 518, 472), (470, 516, 517, 471), (469, 515, 516, 470), (468, 514, 515, 469), (480, 526, 514, 468), (466, 512, 513, 467), (465, 511, 512, 466), (464, 510, 511, 465), (474, 520, 510, 464), (467, 513, 531, 485), (488, 520, 521, 489), (493, 525, 518, 508), (489, 521, 522, 490), (490, 522, 523, 491), (491, 523, 524, 492), (492, 524, 525, 493), (494, 526, 519, 509), (509, 519, 527, 495), (495, 527, 528, 496), (496, 528, 529, 497), (497, 529, 530, 498), (498, 530, 531, 499), (541, 534, 535, 543), (540, 538, 539, 532), (535, 537, 542, 543), (533, 536, 540, 532), (548, 546, 547, 549), (545, 544, 548, 549), (382, 385, 596, 595), (659, 558, 557, 660), (341, 322, 563, 566), (701, 550, 554, 702), (395, 397, 583, 579), (385, 386, 561, 560), (33, 32, 538, 540), (9, 31, 536, 533), (681, 435, 550, 701), (326, 324, 551, 555), (12, 13, 537, 535), (433, 426, 605, 562), (26, 28, 543, 542), (325, 326, 555, 553), (386, 384, 559, 561), (32, 14, 539, 538), (369, 371, 557, 558), (437, 436, 552, 554), (14, 17, 532, 539), (371, 370, 556, 557), (28, 25, 541, 543), (113, 114, 549, 547), (112, 143, 544, 545), (31, 33, 540, 536), (707, 574, 570, 709), (703, 563, 565, 704), (668, 669, 592, 590), (666, 667, 588, 586), (661, 666, 586, 576), (665, 664, 582, 584), (662, 578, 582, 664), (661, 576, 578, 662), (669, 670, 593, 592), (663, 579, 583, 665), (670, 595, 596, 671), (713, 703, 562, 605), (705, 597, 598, 706), (706, 598, 600, 708), (709, 708, 600, 601), (705, 710, 602, 597), (710, 711, 603, 602), (712, 713, 605, 604), (715, 714, 607, 609), (673, 672, 612, 613), (671, 596, 612, 672), (704, 565, 607, 714), (397, 396, 581, 583), (423, 413, 597, 602), (331, 574, 767, 766, 759, 761, 762, 763, 764, 760), (424, 423, 602, 603), (328, 338, 571, 567), (366, 365, 590, 592), (426, 425, 604, 605), (325, 553, 607, 565), (338, 339, 572, 571), (364, 363, 586, 588), (552, 436, 564, 606), (436, 433, 562, 564), (660, 557, 611, 673), (340, 341, 566, 573), (363, 353, 576, 586), (418, 416, 599, 601), (331, 333, 570, 574), (392, 402, 585, 575), (560, 561, 613, 612), (322, 325, 565, 563), (402, 403, 587, 585), (554, 552, 606, 608), (404, 405, 591, 589), (693, 424, 603, 711), (357, 358, 584, 582), (694, 340, 573, 712), (355, 357, 582, 578), (353, 355, 578, 576), (625, 629, 800, 799, 824, 826, 827, 828, 829, 825), (367, 366, 592, 593), (718, 616, 632, 720), (677, 619, 635, 679), (640, 395, 622, 674), (663, 580, 741, 740, 722), (707, 599, 748, 747, 723), (688, 331, 624, 716), (623, 627, 793, 792, 805, 807, 808, 809, 810, 806), (629, 717, 725, 798, 800), (676, 615, 623, 674), (718, 617, 625, 716), (618, 614, 622, 626), (677, 618, 626, 675), (719, 620, 628, 717), (615, 619, 627, 623), (620, 616, 624, 628), (617, 621, 629, 625), (720, 632, 636, 721), (678, 630, 634, 679), (616, 620, 636, 632), (719, 621, 637, 721), (614, 618, 634, 630), (676, 614, 630, 678), (621, 617, 633, 637), (619, 615, 631, 635), (615, 676, 678, 631), (631, 678, 679, 635), (619, 677, 675, 627), (614, 676, 674, 622), (765, 723, 725, 818), (356, 640, 674, 623), (618, 677, 679, 634), (561, 660, 673, 613), (594, 671, 672, 610), (611, 610, 672, 673), (593, 670, 671, 594), (580, 663, 665, 584), (591, 595, 670, 669), (575, 661, 662, 577), (577, 662, 664, 581), (583, 581, 664, 665), (575, 585, 666, 661), (585, 587, 667, 666), (589, 591, 669, 668), (559, 659, 660, 561), (354, 639, 640, 356), (352, 369, 654, 638), (403, 645, 667, 587), (364, 645, 647, 376), (376, 647, 648, 377), (377, 648, 649, 378), (378, 649, 650, 379), (383, 393, 639, 653), (365, 646, 668, 590), (401, 383, 653, 644), (391, 398, 641, 638), (398, 399, 642, 641), (410, 400, 643, 651), (400, 401, 644, 643), (404, 646, 655, 387), (387, 655, 656, 388), (388, 656, 657, 389), (389, 657, 658, 390), (411, 410, 651, 652), (399, 411, 652, 642), (384, 654, 659, 559), (620, 719, 721, 636), (633, 720, 721, 637), (621, 719, 717, 629), (616, 718, 716, 624), (416, 688, 716, 625), (617, 718, 720, 633), (675, 626, 780, 779, 724), (425, 694, 712, 604), (339, 693, 711, 572), (564, 704, 714, 606), (608, 606, 714, 715), (573, 566, 713, 712), (571, 572, 711, 710), (567, 571, 710, 705), (570, 569, 708, 709), (568, 706, 708, 569), (567, 705, 706, 568), (566, 563, 703, 713), (562, 703, 704, 564), (599, 707, 709, 601), (324, 681, 701, 551), (551, 701, 702, 555), (336, 337, 692, 691), (350, 336, 691, 699), (334, 335, 690, 689), (327, 334, 689, 686), (337, 323, 680, 692), (323, 329, 687, 680), (340, 694, 682, 342), (342, 682, 683, 343), (343, 683, 684, 344), (344, 684, 685, 345), (351, 350, 699, 700), (335, 351, 700, 690), (555, 702, 715, 609), (414, 687, 688, 416), (412, 435, 681, 686), (424, 693, 695, 427), (427, 695, 696, 428), (428, 696, 697, 429), (429, 697, 698, 430), (726, 722, 724, 779), (599, 416, 772, 774, 775, 776, 777, 773, 746, 748), (722, 740, 791, 724), (624, 331, 760, 811), (580, 356, 753, 755, 756, 757, 758, 754, 739, 741), (723, 747, 798, 725), (579, 663, 722, 726, 728), (416, 625, 825, 772), (746, 773, 824, 799), (627, 675, 724, 791, 793), (739, 754, 805, 792), (759, 766, 817, 812), (717, 628, 819, 818, 725), (356, 623, 806, 753), (622, 395, 734, 785), (574, 707, 723, 765, 767), (628, 624, 811, 813, 814, 815, 816, 812, 817, 819), (626, 622, 785, 787, 788, 789, 790, 786, 778, 780), (733, 727, 778, 786), (726, 729, 728), (729, 730, 728), (730, 731, 728), (731, 732, 728), (732, 727, 728), (739, 742, 741), (742, 743, 741), (743, 744, 741), (744, 745, 741), (745, 740, 741), (746, 749, 748), (749, 750, 748), (750, 751, 748), (751, 752, 748), (752, 747, 748), (765, 768, 767), (768, 769, 767), (769, 770, 767), (770, 771, 767), (771, 766, 767), (778, 781, 780), (781, 782, 780), (782, 783, 780), (783, 784, 780), (784, 779, 780), (791, 794, 793), (794, 795, 793), (795, 796, 793), (796, 797, 793), (797, 792, 793), (798, 801, 800), (801, 802, 800), (802, 803, 800), (803, 804, 800), (804, 799, 800), (817, 820, 819), (820, 821, 819), (821, 822, 819), (822, 823, 819), (823, 818, 819), (746, 799, 804, 749), (749, 804, 803, 750), (750, 803, 802, 751), (751, 802, 801, 752), (752, 801, 798, 747), (817, 766, 771, 820), (820, 771, 770, 821), (821, 770, 769, 822), (822, 769, 768, 823), (823, 768, 765, 818), (726, 779, 784, 729), (729, 784, 783, 730), (730, 783, 782, 731), (731, 782, 781, 732), (732, 781, 778, 727), (785, 734, 738, 787), (787, 738, 737, 788), (788, 737, 736, 789), (789, 736, 735, 790), (790, 735, 733, 786), (805, 754, 758, 807), (807, 758, 757, 808), (808, 757, 756, 809), (809, 756, 755, 810), (810, 755, 753, 806), (791, 740, 745, 794), (794, 745, 744, 795), (795, 744, 743, 796), (796, 743, 742, 797), (797, 742, 739, 792), (811, 760, 764, 813), (813, 764, 763, 814), (814, 763, 762, 815), (815, 762, 761, 816), (816, 761, 759, 812), (824, 773, 777, 826), (826, 777, 776, 827), (827, 776, 775, 828), (828, 775, 774, 829), (829, 774, 772, 825), (395, 579, 728, 727, 733, 735, 736, 737, 738, 734)])
_uv = me_cube_001.uv_layers.new(name='UVMap')
_uv.uv.foreach_set('vector', [0.875, 0.5685, 0.875, 0.5, 0.875, 0.5, 0.875, 0.5685, 0.625, 0.5, 0.625, 0.5685, 0.625, 0.5685, 0.625, 0.5, 0.625, 0.6694, 0.625, 0.75, 0.625, 0.75, 0.625, 0.6694, 0.5348, 0.08523, 0.5348, 0.08067, 0.5348, 0.08067, 0.5348, 0.08523, 0.325, 0.6694, 0.375, 0.6694, 0.375, 0.75, 0.325, 0.75, 0.825, 0.6694, 0.875, 0.6694, 0.875, 0.75, 0.825, 0.75, 0.375, 0.95, 0.5362, 0.95, 0.5344, 1.0, 0.375, 1.0, 0.375, 0.6694, 0.5437, 0.6694, 0.5437, 0.75, 0.375, 0.75, 0.375, 0.45, 0.5421, 0.45, 0.5437, 0.5, 0.375, 0.5, 0.375, 0.1815, 0.5353, 0.1815, 0.5357, 0.25, 0.375, 0.25, 0.5348, 0.08988, 0.5486, 0.08988, 0.5486, 0.08988, 0.5348, 0.08988, 0.5486, 0.45, 0.625, 0.45, 0.625, 0.5, 0.5486, 0.5, 0.5437, 0.5686, 0.5437, 0.5685, 0.5437, 0.5685, 0.5437, 0.5686, 0.5486, 0.95, 0.625, 0.95, 0.625, 1.0, 0.5486, 1.0, 0.825, 0.75, 0.875, 0.75, 0.875, 0.75, 0.825, 0.75, 0.5373, 0.3, 0.5357, 0.25, 0.5486, 0.25, 0.5486, 0.3, 0.5418, 0.8, 0.5437, 0.75, 0.5486, 0.75, 0.5486, 0.8, 0.675, 0.5, 0.625, 0.5, 0.625, 0.5, 0.675, 0.5, 0.625, 0.6694, 0.625, 0.75, 0.625, 0.75, 0.625, 0.6694, 0.5486, 0.1728, 0.5353, 0.1728, 0.5353, 0.1728, 0.5486, 0.1728, 0.375, 0.0, 0.5344, 0.0, 0.5348, 0.08058, 0.375, 0.08058, 0.375, 0.6693, 0.5437, 0.6693, 0.5437, 0.6694, 0.375, 0.6694, 0.825, 0.6693, 0.875, 0.6693, 0.875, 0.6694, 0.825, 0.6694, 0.325, 0.6693, 0.375, 0.6693, 0.375, 0.6694, 0.325, 0.6694, 0.5348, 0.08067, 0.5348, 0.08058, 0.5486, 0.08058, 0.5486, 0.08067, 0.625, 0.6693, 0.625, 0.6694, 0.625, 0.6694, 0.625, 0.6693, 0.5486, 0.75, 0.5437, 0.75, 0.5437, 0.75, 0.5486, 0.75, 0.875, 0.75, 0.875, 0.6694, 0.875, 0.6694, 0.875, 0.75, 0.625, 0.5, 0.625, 0.5685, 0.625, 0.5685, 0.625, 0.5, 0.875, 0.75, 0.875, 0.6694, 0.875, 0.6694, 0.875, 0.75, 0.325, 0.5, 0.375, 0.5, 0.375, 0.5685, 0.325, 0.5685, 0.825, 0.5, 0.875, 0.5, 0.875, 0.5685, 0.825, 0.5685, 0.375, 0.5, 0.5437, 0.5, 0.5437, 0.5685, 0.375, 0.5685, 0.625, 0.6693, 0.625, 0.6694, 0.625, 0.6694, 0.625, 0.6693, 0.5486, 0.1814, 0.625, 0.1814, 0.625, 0.1815, 0.5486, 0.1815, 0.375, 0.1814, 0.5353, 0.1814, 0.5353, 0.1815, 0.375, 0.1815, 0.5486, 0.5, 0.625, 0.5, 0.625, 0.5, 0.5486, 0.5, 0.875, 0.5686, 0.875, 0.5685, 0.875, 0.5685, 0.875, 0.5686, 0.5437, 0.5685, 0.5437, 0.5, 0.5486, 0.5, 0.5486, 0.5685, 0.5486, 0.6694, 0.625, 0.6694, 0.625, 0.75, 0.5486, 0.75, 0.5486, 0.6693, 0.625, 0.6693, 0.625, 0.6694, 0.5486, 0.6694, 0.5437, 0.75, 0.5437, 0.6694, 0.5486, 0.6694, 0.5486, 0.75, 0.5486, 0.5, 0.625, 0.5, 0.625, 0.5685, 0.5486, 0.5685, 0.5437, 0.5686, 0.5437, 0.5685, 0.5486, 0.5685, 0.5486, 0.5686, 0.625, 0.75, 0.5486, 0.75, 0.5486, 0.75, 0.625, 0.75, 0.5437, 0.75, 0.5437, 0.6694, 0.5437, 0.6694, 0.5437, 0.75, 0.5437, 0.5, 0.5486, 0.5, 0.5486, 0.5, 0.5437, 0.5, 0.5437, 0.5685, 0.5437, 0.5, 0.5437, 0.5, 0.5437, 0.5685, 0.625, 0.5, 0.675, 0.5, 0.675, 0.5685, 0.625, 0.5685, 0.675, 0.5, 0.725, 0.5, 0.725, 0.5685, 0.675, 0.5685, 0.7743, 0.5, 0.775, 0.5, 0.775, 0.5685, 0.7743, 0.5685, 0.775, 0.5, 0.825, 0.5, 0.825, 0.5685, 0.775, 0.5685, 0.125, 0.5, 0.175, 0.5, 0.175, 0.5685, 0.125, 0.5685, 0.175, 0.5, 0.225, 0.5, 0.225, 0.5685, 0.175, 0.5685, 0.2738, 0.5, 0.275, 0.5, 0.275, 0.5685, 0.2738, 0.5685, 0.275, 0.5, 0.325, 0.5, 0.325, 0.5685, 0.275, 0.5685, 0.125, 0.6693, 0.175, 0.6693, 0.175, 0.6694, 0.125, 0.6694, 0.175, 0.6693, 0.225, 0.6693, 0.225, 0.6694, 0.175, 0.6694, 0.2738, 0.6693, 0.275, 0.6693, 0.275, 0.6694, 0.2738, 0.6694, 0.275, 0.6693, 0.325, 0.6693, 0.325, 0.6694, 0.275, 0.6694, 0.625, 0.6693, 0.675, 0.6693, 0.675, 0.6694, 0.625, 0.6694, 0.675, 0.6693, 0.725, 0.6693, 0.725, 0.6694, 0.675, 0.6694, 0.725, 0.6694, 0.725, 0.6693, 0.725, 0.6648, 0.725, 0.6602, 0.725, 0.6601, 0.725, 0.6601, 0.725, 0.6694, 0.725, 0.6694, 0.775, 0.6693, 0.825, 0.6693, 0.825, 0.6694, 0.775, 0.6694, 0.875, 0.5, 0.825, 0.5, 0.825, 0.5, 0.875, 0.5, 0.825, 0.5, 0.775, 0.5, 0.775, 0.5, 0.825, 0.5, 0.7262, 0.5, 0.725, 0.5, 0.725, 0.5, 0.7262, 0.5, 0.725, 0.5, 0.675, 0.5, 0.675, 0.5, 0.725, 0.5, 0.5344, 1.0, 0.5362, 0.95, 0.5486, 0.95, 0.5486, 1.0, 0.5362, 0.95, 0.5381, 0.9, 0.5486, 0.9, 0.5486, 0.95, 0.5399, 0.8512, 0.54, 0.85, 0.5486, 0.85, 0.5486, 0.8512, 0.54, 0.85, 0.5418, 0.8, 0.5486, 0.8, 0.5486, 0.85, 0.5437, 0.5, 0.5421, 0.45, 0.5486, 0.45, 0.5486, 0.5, 0.5421, 0.45, 0.5405, 0.4, 0.5486, 0.4, 0.5486, 0.45, 0.5389, 0.3507, 0.5389, 0.35, 0.5486, 0.35, 0.5486, 0.3507, 0.5389, 0.35, 0.5373, 0.3, 0.5486, 0.3, 0.5486, 0.35, 0.625, 0.75, 0.675, 0.75, 0.675, 0.75, 0.625, 0.75, 0.675, 0.75, 0.725, 0.75, 0.725, 0.75, 0.675, 0.75, 0.7743, 0.75, 0.775, 0.75, 0.775, 0.75, 0.7743, 0.75, 0.775, 0.75, 0.825, 0.75, 0.825, 0.75, 0.775, 0.75, 0.5486, 0.75, 0.625, 0.75, 0.625, 0.8, 0.5486, 0.8, 0.5486, 0.8, 0.625, 0.8, 0.625, 0.85, 0.5486, 0.85, 0.5486, 0.8993, 0.625, 0.8993, 0.625, 0.9, 0.5486, 0.9, 0.5486, 0.9, 0.625, 0.9, 0.625, 0.95, 0.5486, 0.95, 0.5486, 0.25, 0.625, 0.25, 0.625, 0.3, 0.5486, 0.3, 0.5486, 0.3, 0.625, 0.3, 0.625, 0.35, 0.5486, 0.35, 0.5486, 0.3988, 0.625, 0.3988, 0.625, 0.4, 0.5486, 0.4, 0.5486, 0.4, 0.625, 0.4, 0.625, 0.45, 0.5486, 0.45, 0.375, 0.25, 0.5357, 0.25, 0.5373, 0.3, 0.375, 0.3, 0.375, 0.3, 0.5373, 0.3, 0.5389, 0.35, 0.375, 0.35, 0.375, 0.3988, 0.5404, 0.3988, 0.5405, 0.4, 0.375, 0.4, 0.375, 0.4, 0.5405, 0.4, 0.5421, 0.45, 0.375, 0.45, 0.375, 0.75, 0.5437, 0.75, 0.5418, 0.8, 0.375, 0.8, 0.375, 0.8, 0.5418, 0.8, 0.54, 0.85, 0.375, 0.85, 0.375, 0.8993, 0.5381, 0.8993, 0.5381, 0.9, 0.375, 0.9, 0.375, 0.9, 0.5381, 0.9, 0.5362, 0.95, 0.375, 0.95, 0.625, 0.6694, 0.675, 0.6694, 0.675, 0.75, 0.625, 0.75, 0.675, 0.6694, 0.725, 0.6694, 0.725, 0.75, 0.675, 0.75, 0.7743, 0.6694, 0.775, 0.6694, 0.775, 0.75, 0.7743, 0.75, 0.775, 0.6694, 0.825, 0.6694, 0.825, 0.75, 0.775, 0.75, 0.125, 0.6694, 0.175, 0.6694, 0.175, 0.75, 0.125, 0.75, 0.175, 0.6694, 0.225, 0.6694, 0.225, 0.75, 0.175, 0.75, 0.2738, 0.6694, 0.275, 0.6694, 0.275, 0.75, 0.2738, 0.75, 0.275, 0.6694, 0.325, 0.6694, 0.325, 0.75, 0.275, 0.75, 0.775, 0.577, 0.825, 0.577, 0.825, 0.5772, 0.775, 0.5772, 0.775, 0.5685, 0.775, 0.5685, 0.775, 0.5685, 0.775, 0.5685, 0.675, 0.577, 0.725, 0.577, 0.725, 0.5772, 0.675, 0.5772, 0.625, 0.577, 0.675, 0.577, 0.675, 0.5772, 0.625, 0.5772, 0.275, 0.577, 0.325, 0.577, 0.325, 0.5772, 0.275, 0.5772, 0.2738, 0.577, 0.275, 0.577, 0.275, 0.5772, 0.2738, 0.5772, 0.175, 0.577, 0.225, 0.577, 0.225, 0.5772, 0.175, 0.5772, 0.125, 0.577, 0.175, 0.577, 0.175, 0.5772, 0.125, 0.5772, 0.5437, 0.6601, 0.5437, 0.5772, 0.5486, 0.5772, 0.5486, 0.6601, 0.5486, 0.577, 0.625, 0.577, 0.625, 0.5772, 0.5486, 0.5772, 0.875, 0.6601, 0.875, 0.5772, 0.875, 0.5772, 0.875, 0.6601, 0.375, 0.08988, 0.5348, 0.08988, 0.5353, 0.1728, 0.375, 0.1728, 0.5344, 1.0, 0.5486, 1.0, 0.5486, 1.0, 0.5344, 1.0, 0.625, 0.577, 0.625, 0.5772, 0.625, 0.5772, 0.625, 0.577, 0.625, 0.577, 0.625, 0.5772, 0.625, 0.5772, 0.625, 0.577, 0.5353, 0.173, 0.5353, 0.1728, 0.5486, 0.1728, 0.5486, 0.173, 0.325, 0.577, 0.375, 0.577, 0.375, 0.5772, 0.325, 0.5772, 0.825, 0.577, 0.875, 0.577, 0.875, 0.5772, 0.825, 0.5772, 0.375, 0.577, 0.5437, 0.577, 0.5437, 0.5772, 0.375, 0.5772, 0.5437, 0.6601, 0.5437, 0.5772, 0.5437, 0.5772, 0.5437, 0.6601, 0.5437, 0.6602, 0.5437, 0.6601, 0.5437, 0.6601, 0.5437, 0.6602, 0.5486, 0.0898, 0.625, 0.0898, 0.625, 0.08988, 0.5486, 0.08988, 0.375, 0.0898, 0.5348, 0.0898, 0.5348, 0.08988, 0.375, 0.08988, 0.875, 0.6602, 0.875, 0.6601, 0.875, 0.6601, 0.875, 0.6602, 0.5437, 0.6602, 0.5437, 0.6601, 0.5486, 0.6601, 0.5486, 0.6602, 0.775, 0.5772, 0.825, 0.5772, 0.825, 0.6601, 0.775, 0.6601, 0.7745, 0.5772, 0.775, 0.5772, 0.775, 0.6601, 0.7745, 0.6601, 0.675, 0.5772, 0.725, 0.5772, 0.725, 0.6601, 0.675, 0.6601, 0.625, 0.5772, 0.675, 0.5772, 0.675, 0.6601, 0.625, 0.6601, 0.275, 0.5772, 0.325, 0.5772, 0.325, 0.6601, 0.275, 0.6601, 0.2738, 0.5772, 0.275, 0.5772, 0.275, 0.6601, 0.2738, 0.6601, 0.175, 0.5772, 0.225, 0.5772, 0.225, 0.6601, 0.175, 0.6601, 0.125, 0.5772, 0.175, 0.5772, 0.175, 0.6601, 0.125, 0.6601, 0.5486, 0.5772, 0.625, 0.5772, 0.625, 0.6601, 0.5486, 0.6601, 0.625, 0.5772, 0.625, 0.6601, 0.625, 0.6601, 0.625, 0.5772, 0.625, 0.5772, 0.625, 0.6601, 0.625, 0.6601, 0.625, 0.5772, 0.5486, 0.08988, 0.625, 0.08988, 0.625, 0.08988, 0.5486, 0.08988, 0.325, 0.5772, 0.375, 0.5772, 0.375, 0.6601, 0.325, 0.6601, 0.825, 0.5772, 0.875, 0.5772, 0.875, 0.6601, 0.825, 0.6601, 0.375, 0.5772, 0.5437, 0.5772, 0.5437, 0.6601, 0.375, 0.6601, 0.725, 0.5772, 0.725, 0.5685, 0.725, 0.5685, 0.725, 0.5685, 0.725, 0.5686, 0.725, 0.5691, 0.725, 0.5721, 0.725, 0.5745, 0.725, 0.5772, 0.725, 0.5772, 0.775, 0.5685, 0.775, 0.5686, 0.775, 0.5686, 0.775, 0.5685, 0.775, 0.5685, 0.775, 0.5772, 0.775, 0.5772, 0.775, 0.5772, 0.775, 0.5772, 0.775, 0.6601, 0.775, 0.6601, 0.775, 0.6601, 0.775, 0.6601, 0.725, 0.6694, 0.725, 0.6694, 0.725, 0.6601, 0.725, 0.6601, 0.725, 0.6601, 0.725, 0.663, 0.725, 0.6656, 0.725, 0.6688, 0.725, 0.6693, 0.725, 0.6694, 0.725, 0.5772, 0.725, 0.5772, 0.725, 0.5772, 0.725, 0.5772, 0.775, 0.6601, 0.775, 0.6601, 0.775, 0.6601, 0.775, 0.6601, 0.7262, 0.6694, 0.725, 0.6694, 0.725, 0.6694, 0.7262, 0.6694, 0.7262, 0.6694, 0.725, 0.6694, 0.725, 0.6694, 0.7262, 0.6694, 0.7262, 0.6694, 0.725, 0.6694, 0.725, 0.6694, 0.7262, 0.6694, 0.7262, 0.6694, 0.725, 0.6694, 0.725, 0.6694, 0.7262, 0.6694, 0.7262, 0.6694, 0.725, 0.6694, 0.725, 0.6694, 0.7262, 0.6694, 0.7745, 0.6601, 0.775, 0.6601, 0.775, 0.6601, 0.7745, 0.6601, 0.7745, 0.6601, 0.775, 0.6601, 0.775, 0.6601, 0.7745, 0.6601, 0.7745, 0.6601, 0.775, 0.6601, 0.775, 0.6601, 0.7745, 0.6601, 0.7745, 0.6601, 0.775, 0.6601, 0.775, 0.6601, 0.7745, 0.6601, 0.7745, 0.6494, 0.775, 0.6494, 0.775, 0.5879, 0.7745, 0.5879, 0.775, 0.6693, 0.775, 0.6694, 0.775, 0.6694, 0.775, 0.6693, 0.775, 0.6693, 0.775, 0.6694, 0.775, 0.6694, 0.775, 0.6693, 0.775, 0.6693, 0.775, 0.6694, 0.775, 0.6694, 0.775, 0.6693, 0.775, 0.6693, 0.775, 0.6694, 0.775, 0.6694, 0.775, 0.6693, 0.775, 0.6601, 0.775, 0.6694, 0.775, 0.6694, 0.775, 0.6694, 0.775, 0.6693, 0.775, 0.6688, 0.775, 0.6656, 0.775, 0.663, 0.775, 0.6601, 0.775, 0.6601, 0.725, 0.6602, 0.725, 0.6601, 0.725, 0.6601, 0.725, 0.6602, 0.725, 0.6602, 0.725, 0.6601, 0.725, 0.6601, 0.725, 0.6602, 0.725, 0.6602, 0.725, 0.6601, 0.725, 0.6601, 0.725, 0.6602, 0.725, 0.6602, 0.725, 0.6601, 0.725, 0.6601, 0.725, 0.6602, 0.775, 0.6494, 0.775, 0.6601, 0.775, 0.6601, 0.775, 0.5772, 0.775, 0.5772, 0.775, 0.5879, 0.775, 0.577, 0.775, 0.5772, 0.775, 0.5772, 0.775, 0.577, 0.775, 0.577, 0.775, 0.5772, 0.775, 0.5772, 0.775, 0.577, 0.775, 0.577, 0.775, 0.5772, 0.775, 0.5772, 0.775, 0.577, 0.775, 0.577, 0.775, 0.5772, 0.775, 0.5772, 0.775, 0.577, 0.725, 0.5686, 0.725, 0.5685, 0.725, 0.5685, 0.725, 0.5686, 0.725, 0.5686, 0.725, 0.5685, 0.725, 0.5685, 0.725, 0.5686, 0.725, 0.5686, 0.725, 0.5685, 0.725, 0.5685, 0.725, 0.5686, 0.725, 0.5686, 0.725, 0.5685, 0.725, 0.5685, 0.725, 0.5686, 0.775, 0.5685, 0.775, 0.5685, 0.775, 0.5686, 0.775, 0.5772, 0.775, 0.5772, 0.775, 0.5772, 0.775, 0.5745, 0.775, 0.5721, 0.775, 0.5691, 0.775, 0.5686, 0.775, 0.5685, 0.7743, 0.5685, 0.775, 0.5685, 0.775, 0.5685, 0.7743, 0.5685, 0.7743, 0.5685, 0.775, 0.5685, 0.775, 0.5685, 0.7743, 0.5685, 0.7743, 0.5685, 0.775, 0.5685, 0.775, 0.5685, 0.7743, 0.5685, 0.7743, 0.5685, 0.775, 0.5685, 0.775, 0.5685, 0.7743, 0.5685, 0.7743, 0.5685, 0.775, 0.5685, 0.775, 0.5685, 0.7743, 0.5685, 0.7261, 0.5772, 0.725, 0.5772, 0.725, 0.5772, 0.7261, 0.5772, 0.7261, 0.5772, 0.725, 0.5772, 0.725, 0.5772, 0.7261, 0.5772, 0.7261, 0.5772, 0.725, 0.5772, 0.725, 0.5772, 0.7261, 0.5772, 0.7261, 0.5772, 0.725, 0.5772, 0.725, 0.5772, 0.7261, 0.5772, 0.725, 0.5772, 0.725, 0.577, 0.725, 0.5728, 0.725, 0.5686, 0.725, 0.5685, 0.725, 0.5685, 0.725, 0.5685, 0.725, 0.5772, 0.775, 0.6601, 0.775, 0.6602, 0.775, 0.6648, 0.775, 0.6693, 0.775, 0.6694, 0.775, 0.6694, 0.775, 0.6694, 0.775, 0.6601, 0.7262, 0.6601, 0.725, 0.6601, 0.725, 0.5772, 0.7262, 0.5772, 0.7262, 0.6694, 0.725, 0.6694, 0.725, 0.6693, 0.7262, 0.6693, 0.7262, 0.6693, 0.725, 0.6693, 0.725, 0.6688, 0.7262, 0.6688, 0.7262, 0.6688, 0.725, 0.6688, 0.725, 0.6656, 0.7262, 0.6656, 0.7262, 0.6656, 0.725, 0.6656, 0.725, 0.663, 0.7262, 0.663, 0.7262, 0.663, 0.725, 0.663, 0.725, 0.6601, 0.7262, 0.6601, 0.7262, 0.5772, 0.725, 0.5772, 0.725, 0.5745, 0.7262, 0.5745, 0.7262, 0.5745, 0.725, 0.5745, 0.725, 0.5721, 0.7262, 0.5721, 0.7262, 0.5721, 0.725, 0.5721, 0.725, 0.5691, 0.7262, 0.5691, 0.7262, 0.5691, 0.725, 0.5691, 0.725, 0.5686, 0.7262, 0.5686, 0.7262, 0.5686, 0.725, 0.5686, 0.725, 0.5685, 0.7262, 0.5685, 0.725, 0.6694, 0.725, 0.6694, 0.725, 0.6694, 0.725, 0.6694, 0.725, 0.6601, 0.725, 0.6601, 0.725, 0.6601, 0.725, 0.6601, 0.725, 0.6601, 0.725, 0.6601, 0.725, 0.6601, 0.725, 0.6694, 0.775, 0.6494, 0.775, 0.6527, 0.775, 0.6557, 0.775, 0.6581, 0.775, 0.6596, 0.775, 0.6601, 0.775, 0.6694, 0.775, 0.6601, 0.725, 0.5879, 0.725, 0.5846, 0.725, 0.5816, 0.725, 0.5792, 0.725, 0.5777, 0.725, 0.5772, 0.725, 0.5685, 0.725, 0.5772, 0.775, 0.5772, 0.775, 0.5772, 0.775, 0.5772, 0.775, 0.5772, 0.775, 0.5772, 0.775, 0.5772, 0.775, 0.5772, 0.775, 0.5686, 0.775, 0.5686, 0.7261, 0.6494, 0.725, 0.6494, 0.725, 0.6527, 0.7261, 0.6527, 0.7261, 0.6527, 0.725, 0.6527, 0.725, 0.6557, 0.7261, 0.6557, 0.7261, 0.6557, 0.725, 0.6557, 0.725, 0.6601, 0.7261, 0.6601, 0.7261, 0.6601, 0.725, 0.6601, 0.725, 0.6601, 0.7261, 0.6601, 0.7261, 0.6601, 0.725, 0.6601, 0.725, 0.6601, 0.7261, 0.6601, 0.7745, 0.5879, 0.775, 0.5879, 0.775, 0.5846, 0.7745, 0.5846, 0.7745, 0.5846, 0.775, 0.5846, 0.775, 0.5816, 0.7745, 0.5816, 0.7745, 0.5816, 0.775, 0.5816, 0.775, 0.5772, 0.7745, 0.5772, 0.7745, 0.5772, 0.775, 0.5772, 0.775, 0.5772, 0.7745, 0.5772, 0.7745, 0.5772, 0.775, 0.5772, 0.775, 0.5772, 0.7745, 0.5772, 0.725, 0.6601, 0.725, 0.6601, 0.725, 0.6494, 0.725, 0.5879, 0.725, 0.5772, 0.725, 0.5772, 0.7743, 0.6694, 0.7262, 0.6694, 0.7262, 0.6694, 0.7743, 0.6694, 0.7743, 0.5686, 0.7262, 0.5686, 0.7262, 0.5685, 0.7743, 0.5685, 0.7743, 0.5691, 0.7262, 0.5691, 0.7262, 0.5686, 0.7743, 0.5686, 0.7743, 0.5721, 0.7262, 0.5721, 0.7262, 0.5691, 0.7743, 0.5691, 0.7743, 0.5745, 0.7262, 0.5745, 0.7262, 0.5721, 0.7743, 0.5721, 0.7743, 0.5772, 0.7262, 0.5772, 0.7262, 0.5745, 0.7743, 0.5745, 0.7743, 0.663, 0.7262, 0.663, 0.7262, 0.6601, 0.7743, 0.6601, 0.7743, 0.6656, 0.7262, 0.6656, 0.7262, 0.663, 0.7743, 0.663, 0.7743, 0.6688, 0.7262, 0.6688, 0.7262, 0.6656, 0.7743, 0.6656, 0.7743, 0.6693, 0.7262, 0.6693, 0.7262, 0.6688, 0.7743, 0.6688, 0.7743, 0.6694, 0.7262, 0.6694, 0.7262, 0.6693, 0.7743, 0.6693, 0.7743, 0.6601, 0.7262, 0.6601, 0.7262, 0.5772, 0.7743, 0.5772, 0.725, 0.5685, 0.7262, 0.5685, 0.7262, 0.5685, 0.725, 0.5685, 0.725, 0.5685, 0.7262, 0.5685, 0.7262, 0.5685, 0.725, 0.5685, 0.725, 0.5685, 0.7262, 0.5685, 0.7262, 0.5685, 0.725, 0.5685, 0.725, 0.5685, 0.7262, 0.5685, 0.7262, 0.5685, 0.725, 0.5685, 0.725, 0.5685, 0.7262, 0.5685, 0.7262, 0.5685, 0.725, 0.5685, 0.7743, 0.6694, 0.7262, 0.6694, 0.7262, 0.6694, 0.7743, 0.6694, 0.7743, 0.6694, 0.7262, 0.6694, 0.7262, 0.6694, 0.7743, 0.6694, 0.7743, 0.6694, 0.7262, 0.6694, 0.7262, 0.6694, 0.7743, 0.6694, 0.7743, 0.6694, 0.7262, 0.6694, 0.7262, 0.6694, 0.7743, 0.6694, 0.7743, 0.6694, 0.7262, 0.6694, 0.7262, 0.6694, 0.7743, 0.6694, 0.725, 0.6601, 0.725, 0.6601, 0.725, 0.6601, 0.725, 0.6601, 0.725, 0.5772, 0.725, 0.5772, 0.725, 0.5772, 0.725, 0.5772, 0.2257, 0.5772, 0.2738, 0.5772, 0.2738, 0.6601, 0.2257, 0.6601, 0.2257, 0.577, 0.2738, 0.577, 0.2738, 0.5772, 0.2257, 0.5772, 0.725, 0.5685, 0.725, 0.5685, 0.725, 0.5685, 0.725, 0.5685, 0.2257, 0.6694, 0.2738, 0.6694, 0.2738, 0.75, 0.2257, 0.75, 0.725, 0.6694, 0.7262, 0.6694, 0.7262, 0.75, 0.725, 0.75, 0.375, 0.85, 0.54, 0.85, 0.5399, 0.8512, 0.375, 0.8512, 0.375, 0.3507, 0.5389, 0.3507, 0.5404, 0.3988, 0.375, 0.3988, 0.5486, 0.3507, 0.625, 0.3507, 0.625, 0.3988, 0.5486, 0.3988, 0.5486, 0.85, 0.625, 0.85, 0.625, 0.8512, 0.5486, 0.8512, 0.725, 0.75, 0.7262, 0.75, 0.7262, 0.75, 0.725, 0.75, 0.5405, 0.4, 0.5404, 0.3988, 0.5486, 0.3988, 0.5486, 0.4, 0.5381, 0.8993, 0.5399, 0.8512, 0.5486, 0.8512, 0.5486, 0.8993, 0.7743, 0.5, 0.7262, 0.5, 0.7262, 0.5, 0.7743, 0.5, 0.2257, 0.6693, 0.2738, 0.6693, 0.2738, 0.6694, 0.2257, 0.6694, 0.2257, 0.5, 0.2738, 0.5, 0.2738, 0.5685, 0.2257, 0.5685, 0.725, 0.5, 0.7262, 0.5, 0.7262, 0.5685, 0.725, 0.5685, 0.225, 0.5, 0.2257, 0.5, 0.2257, 0.5685, 0.225, 0.5685, 0.225, 0.6693, 0.2257, 0.6693, 0.2257, 0.6694, 0.225, 0.6694, 0.775, 0.5, 0.7743, 0.5, 0.7743, 0.5, 0.775, 0.5, 0.5381, 0.9, 0.5381, 0.8993, 0.5486, 0.8993, 0.5486, 0.9, 0.5486, 0.35, 0.625, 0.35, 0.625, 0.3507, 0.5486, 0.3507, 0.375, 0.35, 0.5389, 0.35, 0.5389, 0.3507, 0.375, 0.3507, 0.225, 0.6694, 0.2257, 0.6694, 0.2257, 0.75, 0.225, 0.75, 0.225, 0.577, 0.2257, 0.577, 0.2257, 0.5772, 0.225, 0.5772, 0.225, 0.5772, 0.2257, 0.5772, 0.2257, 0.6601, 0.225, 0.6601, 0.775, 0.6694, 0.7743, 0.6694, 0.7743, 0.6694, 0.775, 0.6694, 0.775, 0.6694, 0.7743, 0.6694, 0.7743, 0.6694, 0.775, 0.6694, 0.775, 0.6694, 0.7743, 0.6694, 0.7743, 0.6694, 0.775, 0.6694, 0.775, 0.6694, 0.7743, 0.6694, 0.7743, 0.6694, 0.775, 0.6694, 0.775, 0.6694, 0.7743, 0.6694, 0.7743, 0.6694, 0.775, 0.6694, 0.775, 0.6601, 0.7743, 0.6601, 0.7743, 0.5772, 0.775, 0.5772, 0.775, 0.6694, 0.7743, 0.6694, 0.7743, 0.6693, 0.775, 0.6693, 0.775, 0.6693, 0.7743, 0.6693, 0.7743, 0.6688, 0.775, 0.6688, 0.775, 0.6688, 0.7743, 0.6688, 0.7743, 0.6656, 0.775, 0.6656, 0.775, 0.6656, 0.7743, 0.6656, 0.7743, 0.663, 0.775, 0.663, 0.775, 0.663, 0.7743, 0.663, 0.7743, 0.6601, 0.775, 0.6601, 0.775, 0.5772, 0.7743, 0.5772, 0.7743, 0.5745, 0.775, 0.5745, 0.775, 0.5745, 0.7743, 0.5745, 0.7743, 0.5721, 0.775, 0.5721, 0.775, 0.5721, 0.7743, 0.5721, 0.7743, 0.5691, 0.775, 0.5691, 0.775, 0.5691, 0.7743, 0.5691, 0.7743, 0.5686, 0.775, 0.5686, 0.775, 0.5686, 0.7743, 0.5686, 0.7743, 0.5685, 0.775, 0.5685, 0.775, 0.6694, 0.775, 0.6694, 0.775, 0.6694, 0.775, 0.6694, 0.7262, 0.5685, 0.7743, 0.5685, 0.7743, 0.5685, 0.7262, 0.5685, 0.7262, 0.5685, 0.7743, 0.5685, 0.7743, 0.5685, 0.7262, 0.5685, 0.7262, 0.5685, 0.7743, 0.5685, 0.7743, 0.5685, 0.7262, 0.5685, 0.7262, 0.5685, 0.7743, 0.5685, 0.7743, 0.5685, 0.7262, 0.5685, 0.7262, 0.5685, 0.7743, 0.5685, 0.7743, 0.5685, 0.7262, 0.5685, 0.7262, 0.6601, 0.7743, 0.6601, 0.7743, 0.6601, 0.7262, 0.6601, 0.7262, 0.5772, 0.7743, 0.5772, 0.7743, 0.5772, 0.7262, 0.5772, 0.7262, 0.5685, 0.7743, 0.5685, 0.7743, 0.5685, 0.7262, 0.5685, 0.7262, 0.6694, 0.7743, 0.6694, 0.7743, 0.75, 0.7262, 0.75, 0.375, 0.8512, 0.5399, 0.8512, 0.5381, 0.8993, 0.375, 0.8993, 0.5486, 0.8512, 0.625, 0.8512, 0.625, 0.8993, 0.5486, 0.8993, 0.7262, 0.75, 0.7743, 0.75, 0.7743, 0.75, 0.7262, 0.75, 0.5404, 0.3988, 0.5389, 0.3507, 0.5486, 0.3507, 0.5486, 0.3988, 0.7262, 0.5, 0.7743, 0.5, 0.7743, 0.5685, 0.7262, 0.5685, 0.225, 0.5685, 0.2257, 0.5685, 0.2257, 0.5686, 0.225, 0.5686, 0.2257, 0.5685, 0.2738, 0.5685, 0.2738, 0.5686, 0.2257, 0.5686, 0.725, 0.5728, 0.725, 0.5686, 0.725, 0.5686, 0.725, 0.5728, 0.725, 0.5728, 0.725, 0.5686, 0.725, 0.5686, 0.725, 0.5728, 0.725, 0.5728, 0.725, 0.5686, 0.725, 0.5686, 0.725, 0.5728, 0.725, 0.5728, 0.725, 0.5686, 0.725, 0.5686, 0.725, 0.5728, 0.775, 0.5685, 0.775, 0.5686, 0.775, 0.5686, 0.775, 0.5685, 0.775, 0.5685, 0.775, 0.5686, 0.775, 0.5686, 0.775, 0.5685, 0.775, 0.5685, 0.775, 0.5686, 0.775, 0.5686, 0.775, 0.5685, 0.775, 0.5685, 0.775, 0.5686, 0.775, 0.5686, 0.775, 0.5685, 0.375, 0.5685, 0.5437, 0.5685, 0.5437, 0.5686, 0.375, 0.5686, 0.825, 0.5685, 0.875, 0.5685, 0.875, 0.5686, 0.825, 0.5686, 0.325, 0.5685, 0.375, 0.5685, 0.375, 0.5686, 0.325, 0.5686, 0.5353, 0.1815, 0.5353, 0.1814, 0.5486, 0.1814, 0.5486, 0.1815, 0.625, 0.5685, 0.625, 0.5686, 0.625, 0.5686, 0.625, 0.5685, 0.625, 0.5685, 0.625, 0.5686, 0.625, 0.5686, 0.625, 0.5685, 0.5486, 0.5685, 0.625, 0.5685, 0.625, 0.5686, 0.5486, 0.5686, 0.125, 0.5685, 0.175, 0.5685, 0.175, 0.5686, 0.125, 0.5686, 0.175, 0.5685, 0.225, 0.5685, 0.225, 0.5686, 0.175, 0.5686, 0.2738, 0.5685, 0.275, 0.5685, 0.275, 0.5686, 0.2738, 0.5686, 0.275, 0.5685, 0.325, 0.5685, 0.325, 0.5686, 0.275, 0.5686, 0.625, 0.5685, 0.675, 0.5685, 0.675, 0.5686, 0.625, 0.5686, 0.675, 0.5685, 0.725, 0.5685, 0.725, 0.5686, 0.675, 0.5686, 0.775, 0.5685, 0.825, 0.5685, 0.825, 0.5686, 0.775, 0.5686, 0.5486, 0.08067, 0.625, 0.08067, 0.625, 0.08067, 0.5486, 0.08067, 0.625, 0.6602, 0.625, 0.6602, 0.625, 0.6602, 0.625, 0.6602, 0.375, 0.1772, 0.5353, 0.1772, 0.5353, 0.1814, 0.375, 0.1814, 0.5348, 0.08058, 0.5344, 0.0, 0.5344, 0.0, 0.5348, 0.08058, 0.5437, 0.5728, 0.5437, 0.5686, 0.5437, 0.5686, 0.5437, 0.5728, 0.225, 0.6648, 0.2257, 0.6648, 0.2257, 0.6693, 0.225, 0.6693, 0.2257, 0.6648, 0.2738, 0.6648, 0.2738, 0.6693, 0.2257, 0.6693, 0.725, 0.6694, 0.725, 0.6693, 0.725, 0.6693, 0.725, 0.6694, 0.725, 0.6694, 0.725, 0.6693, 0.725, 0.6693, 0.725, 0.6694, 0.725, 0.6694, 0.725, 0.6693, 0.725, 0.6693, 0.725, 0.6694, 0.725, 0.6694, 0.725, 0.6693, 0.725, 0.6693, 0.725, 0.6694, 0.775, 0.6648, 0.775, 0.6693, 0.775, 0.6693, 0.775, 0.6648, 0.775, 0.6648, 0.775, 0.6693, 0.775, 0.6693, 0.775, 0.6648, 0.775, 0.6648, 0.775, 0.6693, 0.775, 0.6693, 0.775, 0.6648, 0.775, 0.6648, 0.775, 0.6693, 0.775, 0.6693, 0.775, 0.6648, 0.5437, 0.6694, 0.5437, 0.6693, 0.5486, 0.6693, 0.5486, 0.6694, 0.875, 0.6694, 0.875, 0.6693, 0.875, 0.6693, 0.875, 0.6694, 0.375, 0.08058, 0.5348, 0.08058, 0.5348, 0.08067, 0.375, 0.08067, 0.5486, 0.08058, 0.625, 0.08058, 0.625, 0.08067, 0.5486, 0.08067, 0.5437, 0.6694, 0.5437, 0.6693, 0.5437, 0.6693, 0.5437, 0.6694, 0.625, 0.1814, 0.5486, 0.1814, 0.5486, 0.1814, 0.625, 0.1814, 0.875, 0.6693, 0.875, 0.6693, 0.875, 0.6693, 0.875, 0.6693, 0.625, 0.6602, 0.625, 0.6602, 0.625, 0.6602, 0.625, 0.6602, 0.275, 0.6648, 0.325, 0.6648, 0.325, 0.6693, 0.275, 0.6693, 0.2738, 0.6648, 0.275, 0.6648, 0.275, 0.6693, 0.2738, 0.6693, 0.175, 0.6648, 0.225, 0.6648, 0.225, 0.6693, 0.175, 0.6693, 0.125, 0.6648, 0.175, 0.6648, 0.175, 0.6693, 0.125, 0.6693, 0.5486, 0.6693, 0.5437, 0.6693, 0.5437, 0.6693, 0.5486, 0.6693, 0.5486, 0.5686, 0.625, 0.5686, 0.625, 0.5686, 0.5486, 0.5686, 0.5486, 0.1772, 0.5486, 0.173, 0.5486, 0.173, 0.5486, 0.1772, 0.5353, 0.173, 0.5486, 0.173, 0.5486, 0.173, 0.5353, 0.173, 0.325, 0.6648, 0.375, 0.6648, 0.375, 0.6693, 0.325, 0.6693, 0.775, 0.6648, 0.775, 0.6602, 0.775, 0.6602, 0.775, 0.6648, 0.375, 0.6648, 0.5437, 0.6648, 0.5437, 0.6693, 0.375, 0.6693, 0.375, 0.6601, 0.5437, 0.6601, 0.5437, 0.6602, 0.375, 0.6602, 0.825, 0.6601, 0.875, 0.6601, 0.875, 0.6602, 0.825, 0.6602, 0.325, 0.6601, 0.375, 0.6601, 0.375, 0.6602, 0.325, 0.6602, 0.5348, 0.08988, 0.5348, 0.0898, 0.5486, 0.0898, 0.5486, 0.08988, 0.625, 0.6601, 0.625, 0.6602, 0.625, 0.6602, 0.625, 0.6601, 0.625, 0.6601, 0.625, 0.6602, 0.625, 0.6602, 0.625, 0.6601, 0.5486, 0.6601, 0.625, 0.6601, 0.625, 0.6602, 0.5486, 0.6602, 0.125, 0.6601, 0.175, 0.6601, 0.175, 0.6602, 0.125, 0.6602, 0.175, 0.6601, 0.225, 0.6601, 0.225, 0.6602, 0.175, 0.6602, 0.2738, 0.6601, 0.275, 0.6601, 0.275, 0.6602, 0.2738, 0.6602, 0.275, 0.6601, 0.325, 0.6601, 0.325, 0.6602, 0.275, 0.6602, 0.625, 0.6601, 0.675, 0.6601, 0.675, 0.6602, 0.625, 0.6602, 0.675, 0.6601, 0.725, 0.6601, 0.725, 0.6602, 0.675, 0.6602, 0.775, 0.6601, 0.825, 0.6601, 0.825, 0.6602, 0.775, 0.6602, 0.775, 0.6601, 0.775, 0.6602, 0.775, 0.6602, 0.775, 0.6601, 0.775, 0.6601, 0.775, 0.6602, 0.775, 0.6602, 0.775, 0.6601, 0.775, 0.6601, 0.775, 0.6602, 0.775, 0.6602, 0.775, 0.6601, 0.775, 0.6601, 0.775, 0.6602, 0.775, 0.6602, 0.775, 0.6601, 0.2257, 0.6601, 0.2738, 0.6601, 0.2738, 0.6602, 0.2257, 0.6602, 0.225, 0.6601, 0.2257, 0.6601, 0.2257, 0.6602, 0.225, 0.6602, 0.725, 0.6648, 0.725, 0.6602, 0.725, 0.6602, 0.725, 0.6648, 0.725, 0.6648, 0.725, 0.6602, 0.725, 0.6602, 0.725, 0.6648, 0.725, 0.6648, 0.725, 0.6602, 0.725, 0.6602, 0.725, 0.6648, 0.725, 0.6648, 0.725, 0.6602, 0.725, 0.6602, 0.725, 0.6648, 0.625, 0.5686, 0.625, 0.5686, 0.625, 0.5686, 0.625, 0.5686, 0.725, 0.6648, 0.725, 0.6693, 0.725, 0.6693, 0.725, 0.6648, 0.375, 0.08523, 0.5348, 0.08523, 0.5348, 0.0898, 0.375, 0.0898, 0.5486, 0.25, 0.5357, 0.25, 0.5357, 0.25, 0.5486, 0.25, 0.5437, 0.6648, 0.5437, 0.6602, 0.5437, 0.6602, 0.5437, 0.6648, 0.5437, 0.5772, 0.5437, 0.577, 0.5437, 0.577, 0.5437, 0.5772, 0.5486, 0.1728, 0.625, 0.1728, 0.625, 0.173, 0.5486, 0.173, 0.375, 0.1728, 0.5353, 0.1728, 0.5353, 0.173, 0.375, 0.173, 0.875, 0.5772, 0.875, 0.577, 0.875, 0.577, 0.875, 0.5772, 0.5437, 0.5772, 0.5437, 0.577, 0.5486, 0.577, 0.5486, 0.5772, 0.725, 0.5772, 0.725, 0.577, 0.725, 0.577, 0.725, 0.5772, 0.725, 0.5772, 0.725, 0.577, 0.725, 0.577, 0.725, 0.5772, 0.725, 0.5772, 0.725, 0.577, 0.725, 0.577, 0.725, 0.5772, 0.725, 0.5772, 0.725, 0.577, 0.725, 0.577, 0.725, 0.5772, 0.225, 0.5728, 0.2257, 0.5728, 0.2257, 0.577, 0.225, 0.577, 0.2257, 0.5728, 0.2738, 0.5728, 0.2738, 0.577, 0.2257, 0.577, 0.775, 0.5728, 0.775, 0.577, 0.775, 0.577, 0.775, 0.5728, 0.775, 0.5728, 0.775, 0.577, 0.775, 0.577, 0.775, 0.5728, 0.775, 0.5728, 0.775, 0.577, 0.775, 0.577, 0.775, 0.5728, 0.775, 0.5728, 0.775, 0.577, 0.775, 0.577, 0.775, 0.5728, 0.375, 0.5728, 0.5437, 0.5728, 0.5437, 0.577, 0.375, 0.577, 0.625, 0.08067, 0.625, 0.08067, 0.625, 0.08067, 0.625, 0.08067, 0.325, 0.5728, 0.375, 0.5728, 0.375, 0.577, 0.325, 0.577, 0.875, 0.6601, 0.875, 0.5772, 0.875, 0.5772, 0.875, 0.6601, 0.625, 0.577, 0.5486, 0.577, 0.5486, 0.577, 0.625, 0.577, 0.825, 0.6602, 0.875, 0.6602, 0.875, 0.6602, 0.825, 0.6602, 0.625, 0.5686, 0.625, 0.5686, 0.625, 0.5686, 0.625, 0.5686, 0.125, 0.5728, 0.175, 0.5728, 0.175, 0.577, 0.125, 0.577, 0.175, 0.5728, 0.225, 0.5728, 0.225, 0.577, 0.175, 0.577, 0.2738, 0.5728, 0.275, 0.5728, 0.275, 0.577, 0.2738, 0.577, 0.275, 0.5728, 0.325, 0.5728, 0.325, 0.577, 0.275, 0.577, 0.625, 0.0898, 0.625, 0.0898, 0.625, 0.0898, 0.625, 0.0898, 0.625, 0.577, 0.625, 0.577, 0.625, 0.577, 0.625, 0.577, 0.625, 0.577, 0.625, 0.577, 0.625, 0.577, 0.625, 0.577, 0.725, 0.5772, 0.7261, 0.5772, 0.7261, 0.5772, 0.725, 0.5772, 0.725, 0.5772, 0.7261, 0.5772, 0.7261, 0.5772, 0.725, 0.5772, 0.725, 0.5816, 0.7261, 0.5816, 0.7261, 0.5772, 0.725, 0.5772, 0.725, 0.5846, 0.7261, 0.5846, 0.7261, 0.5816, 0.725, 0.5816, 0.725, 0.5879, 0.7261, 0.5879, 0.7261, 0.5846, 0.725, 0.5846, 0.7265, 0.6601, 0.7261, 0.6601, 0.7261, 0.6601, 0.7265, 0.6601, 0.7265, 0.6601, 0.7261, 0.6601, 0.7261, 0.6601, 0.7265, 0.6601, 0.7265, 0.6557, 0.7261, 0.6557, 0.7261, 0.6601, 0.7265, 0.6601, 0.7265, 0.6527, 0.7261, 0.6527, 0.7261, 0.6557, 0.7265, 0.6557, 0.7265, 0.6494, 0.7261, 0.6494, 0.7261, 0.6527, 0.7265, 0.6527, 0.7265, 0.5772, 0.7261, 0.5772, 0.7261, 0.5772, 0.7265, 0.5772, 0.7265, 0.5772, 0.7261, 0.5772, 0.7261, 0.5772, 0.7265, 0.5772, 0.7265, 0.5772, 0.7261, 0.5772, 0.7261, 0.5772, 0.7265, 0.5772, 0.7265, 0.5772, 0.7261, 0.5772, 0.7261, 0.5772, 0.7265, 0.5772, 0.725, 0.6494, 0.7261, 0.6494, 0.7261, 0.5879, 0.725, 0.5879, 0.725, 0.6601, 0.7261, 0.6601, 0.7261, 0.6601, 0.725, 0.6601, 0.725, 0.6601, 0.7261, 0.6601, 0.7261, 0.6601, 0.725, 0.6601, 0.725, 0.6601, 0.7261, 0.6601, 0.7261, 0.6601, 0.725, 0.6601, 0.725, 0.6601, 0.7261, 0.6601, 0.7261, 0.6601, 0.725, 0.6601, 0.7265, 0.5772, 0.7261, 0.5772, 0.7261, 0.5772, 0.7265, 0.5772, 0.725, 0.6601, 0.725, 0.6601, 0.725, 0.6601, 0.725, 0.6601, 0.725, 0.5772, 0.7261, 0.5772, 0.7261, 0.6601, 0.725, 0.6601, 0.775, 0.5772, 0.775, 0.5772, 0.775, 0.5772, 0.775, 0.5772, 0.775, 0.5772, 0.7745, 0.5772, 0.7745, 0.5772, 0.775, 0.5772, 0.775, 0.5772, 0.7745, 0.5772, 0.7745, 0.5772, 0.775, 0.5772, 0.775, 0.5772, 0.7745, 0.5772, 0.7745, 0.5772, 0.775, 0.5772, 0.775, 0.5772, 0.7745, 0.5772, 0.7745, 0.5772, 0.775, 0.5772, 0.775, 0.6494, 0.7745, 0.6494, 0.7745, 0.6527, 0.775, 0.6527, 0.775, 0.6527, 0.7745, 0.6527, 0.7745, 0.6557, 0.775, 0.6557, 0.775, 0.6557, 0.7745, 0.6557, 0.7745, 0.6601, 0.775, 0.6601, 0.775, 0.6601, 0.7745, 0.6601, 0.7745, 0.6601, 0.775, 0.6601, 0.775, 0.6601, 0.7745, 0.6601, 0.7745, 0.6601, 0.775, 0.6601, 0.7742, 0.5772, 0.7745, 0.5772, 0.7745, 0.5772, 0.7742, 0.5772, 0.7742, 0.5772, 0.7745, 0.5772, 0.7745, 0.5772, 0.7742, 0.5772, 0.7742, 0.5816, 0.7745, 0.5816, 0.7745, 0.5772, 0.7742, 0.5772, 0.7742, 0.5846, 0.7745, 0.5846, 0.7745, 0.5816, 0.7742, 0.5816, 0.7742, 0.5879, 0.7745, 0.5879, 0.7745, 0.5846, 0.7742, 0.5846, 0.7742, 0.6494, 0.7745, 0.6494, 0.7745, 0.5879, 0.7742, 0.5879, 0.7742, 0.6601, 0.7745, 0.6601, 0.7745, 0.6601, 0.7742, 0.6601, 0.7742, 0.6601, 0.7745, 0.6601, 0.7745, 0.6601, 0.7742, 0.6601, 0.7742, 0.6601, 0.7745, 0.6601, 0.7745, 0.6601, 0.7742, 0.6601, 0.7742, 0.6601, 0.7745, 0.6601, 0.7745, 0.6601, 0.7742, 0.6601, 0.7742, 0.6601, 0.7745, 0.6601, 0.7745, 0.6601, 0.7742, 0.6601, 0.7742, 0.5772, 0.7745, 0.5772, 0.7745, 0.6601, 0.7742, 0.6601, 0.775, 0.5686, 0.775, 0.5686, 0.775, 0.5685, 0.775, 0.5686, 0.775, 0.5686, 0.775, 0.5728, 0.775, 0.577, 0.775, 0.5772, 0.775, 0.5772, 0.7261, 0.5772, 0.7265, 0.5772, 0.7265, 0.6601, 0.7261, 0.6601, 0.7261, 0.6601, 0.7265, 0.6601, 0.7265, 0.6601, 0.7261, 0.6601, 0.7261, 0.6601, 0.7265, 0.6601, 0.7265, 0.6601, 0.7261, 0.6601, 0.7261, 0.6601, 0.7265, 0.6601, 0.7265, 0.6601, 0.7261, 0.6601, 0.7261, 0.6601, 0.7265, 0.6601, 0.7265, 0.6601, 0.7261, 0.6601, 0.7261, 0.6601, 0.7265, 0.6601, 0.7265, 0.6601, 0.7261, 0.6601, 0.7261, 0.6494, 0.7265, 0.6494, 0.7265, 0.5879, 0.7261, 0.5879, 0.7261, 0.5879, 0.7265, 0.5879, 0.7265, 0.5846, 0.7261, 0.5846, 0.7261, 0.5846, 0.7265, 0.5846, 0.7265, 0.5816, 0.7261, 0.5816, 0.7261, 0.5816, 0.7265, 0.5816, 0.7265, 0.5772, 0.7261, 0.5772, 0.7261, 0.5772, 0.7265, 0.5772, 0.7265, 0.5772, 0.7261, 0.5772, 0.7261, 0.5772, 0.7265, 0.5772, 0.7265, 0.5772, 0.7261, 0.5772, 0.7742, 0.5772, 0.7265, 0.5772, 0.7265, 0.5772, 0.7742, 0.5772, 0.7742, 0.5772, 0.7265, 0.5772, 0.7265, 0.5772, 0.7742, 0.5772, 0.7742, 0.5772, 0.7265, 0.5772, 0.7265, 0.5772, 0.7742, 0.5772, 0.7742, 0.5772, 0.7265, 0.5772, 0.7265, 0.5772, 0.7742, 0.5772, 0.7742, 0.5772, 0.7265, 0.5772, 0.7265, 0.5772, 0.7742, 0.5772, 0.7742, 0.6494, 0.7265, 0.6494, 0.7265, 0.6527, 0.7742, 0.6527, 0.7742, 0.6527, 0.7265, 0.6527, 0.7265, 0.6557, 0.7742, 0.6557, 0.7742, 0.6557, 0.7265, 0.6557, 0.7265, 0.6601, 0.7742, 0.6601, 0.7742, 0.6601, 0.7265, 0.6601, 0.7265, 0.6601, 0.7742, 0.6601, 0.7742, 0.6601, 0.7265, 0.6601, 0.7265, 0.6601, 0.7742, 0.6601, 0.7745, 0.6601, 0.7742, 0.6601, 0.7742, 0.6601, 0.7745, 0.6601, 0.7745, 0.6601, 0.7742, 0.6601, 0.7742, 0.6601, 0.7745, 0.6601, 0.7745, 0.6557, 0.7742, 0.6557, 0.7742, 0.6601, 0.7745, 0.6601, 0.7745, 0.6527, 0.7742, 0.6527, 0.7742, 0.6557, 0.7745, 0.6557, 0.7745, 0.6494, 0.7742, 0.6494, 0.7742, 0.6527, 0.7745, 0.6527, 0.7745, 0.5772, 0.7742, 0.5772, 0.7742, 0.5772, 0.7745, 0.5772, 0.7745, 0.5772, 0.7742, 0.5772, 0.7742, 0.5772, 0.7745, 0.5772, 0.7745, 0.5772, 0.7742, 0.5772, 0.7742, 0.5772, 0.7745, 0.5772, 0.7745, 0.5772, 0.7742, 0.5772, 0.7742, 0.5772, 0.7745, 0.5772, 0.7745, 0.5772, 0.7742, 0.5772, 0.7742, 0.5772, 0.7745, 0.5772, 0.7265, 0.5772, 0.7742, 0.5772, 0.7742, 0.6601, 0.7265, 0.6601, 0.7265, 0.6601, 0.7742, 0.6601, 0.7742, 0.6601, 0.7265, 0.6601, 0.7265, 0.6601, 0.7742, 0.6601, 0.7742, 0.6601, 0.7265, 0.6601, 0.7265, 0.6601, 0.7742, 0.6601, 0.7742, 0.6601, 0.7265, 0.6601, 0.7265, 0.6601, 0.7742, 0.6601, 0.7742, 0.6601, 0.7265, 0.6601, 0.7265, 0.6601, 0.7742, 0.6601, 0.7742, 0.6601, 0.7265, 0.6601, 0.7265, 0.6494, 0.7742, 0.6494, 0.7742, 0.5879, 0.7265, 0.5879, 0.7265, 0.5879, 0.7742, 0.5879, 0.7742, 0.5846, 0.7265, 0.5846, 0.7265, 0.5846, 0.7742, 0.5846, 0.7742, 0.5816, 0.7265, 0.5816, 0.7265, 0.5816, 0.7742, 0.5816, 0.7742, 0.5772, 0.7265, 0.5772, 0.7265, 0.5772, 0.7742, 0.5772, 0.7742, 0.5772, 0.7265, 0.5772, 0.7265, 0.5772, 0.7742, 0.5772, 0.7742, 0.5772, 0.7265, 0.5772, 0.5348, 0.08058, 0.5344, 0.0, 0.5486, 0.0, 0.5486, 0.08058, 0.5486, 0.1815, 0.625, 0.1815, 0.625, 0.25, 0.5486, 0.25, 0.5486, 0.0, 0.625, 0.0, 0.625, 0.08058, 0.5486, 0.08058, 0.5357, 0.25, 0.5353, 0.1815, 0.5486, 0.1815, 0.5486, 0.25, 0.5486, 0.08988, 0.625, 0.08988, 0.625, 0.1728, 0.5486, 0.1728, 0.5353, 0.1728, 0.5348, 0.08988, 0.5486, 0.08988, 0.5486, 0.1728, 0.875, 0.6602, 0.875, 0.6602, 0.875, 0.6602, 0.875, 0.6602, 0.5348, 0.08523, 0.5348, 0.08067, 0.5486, 0.08067, 0.5486, 0.08523, 0.825, 0.5686, 0.875, 0.5686, 0.875, 0.5686, 0.825, 0.5686, 0.5353, 0.1772, 0.5353, 0.173, 0.5486, 0.173, 0.5486, 0.1772, 0.5437, 0.6602, 0.5486, 0.6602, 0.5486, 0.6602, 0.5437, 0.6602, 0.625, 0.0898, 0.5486, 0.0898, 0.5486, 0.0898, 0.625, 0.0898, 0.5486, 0.1815, 0.625, 0.1815, 0.625, 0.1815, 0.5486, 0.1815, 0.5357, 0.25, 0.5353, 0.1815, 0.5353, 0.1815, 0.5357, 0.25, 0.5353, 0.1772, 0.5353, 0.173, 0.5353, 0.173, 0.5353, 0.1772, 0.5486, 0.1814, 0.5353, 0.1814, 0.5353, 0.1814, 0.5486, 0.1814, 0.5486, 1.0, 0.625, 1.0, 0.625, 1.0, 0.5486, 1.0, 0.875, 0.577, 0.825, 0.577, 0.825, 0.577, 0.875, 0.577, 0.625, 0.08058, 0.5486, 0.08058, 0.5486, 0.08058, 0.625, 0.08058, 0.625, 0.1814, 0.5486, 0.1814, 0.5486, 0.1814, 0.625, 0.1814, 0.5486, 0.0898, 0.5348, 0.0898, 0.5348, 0.0898, 0.5486, 0.0898, 0.875, 0.5685, 0.875, 0.5, 0.875, 0.5, 0.875, 0.5685, 0.5348, 0.08067, 0.5486, 0.08067, 0.5486, 0.08067, 0.5348, 0.08067, 0.5486, 0.173, 0.625, 0.173, 0.625, 0.173, 0.5486, 0.173, 0.625, 0.25, 0.5486, 0.25, 0.5486, 0.25, 0.625, 0.25, 0.5486, 0.08067, 0.625, 0.08067, 0.625, 0.08067, 0.5486, 0.08067, 0.5486, 0.08058, 0.5348, 0.08058, 0.5348, 0.08058, 0.5486, 0.08058, 0.625, 0.1728, 0.5486, 0.1728, 0.5486, 0.1728, 0.625, 0.1728, 0.5353, 0.1728, 0.5348, 0.08988, 0.5348, 0.08988, 0.5353, 0.1728, 0.5353, 0.1815, 0.5486, 0.1815, 0.5486, 0.1815, 0.5353, 0.1815, 0.5437, 0.5728, 0.5437, 0.5686, 0.5486, 0.5686, 0.5486, 0.5728, 0.875, 0.5728, 0.875, 0.5686, 0.875, 0.5686, 0.875, 0.5728, 0.775, 0.6648, 0.825, 0.6648, 0.825, 0.6693, 0.775, 0.6693, 0.675, 0.6648, 0.725, 0.6648, 0.725, 0.6693, 0.675, 0.6693, 0.625, 0.6648, 0.675, 0.6648, 0.675, 0.6693, 0.625, 0.6693, 0.5486, 0.6648, 0.625, 0.6648, 0.625, 0.6693, 0.5486, 0.6693, 0.625, 0.6648, 0.625, 0.6693, 0.625, 0.6693, 0.625, 0.6648, 0.625, 0.6648, 0.625, 0.6693, 0.625, 0.6693, 0.625, 0.6648, 0.825, 0.6648, 0.875, 0.6648, 0.875, 0.6693, 0.825, 0.6693, 0.5437, 0.6648, 0.5437, 0.6602, 0.5486, 0.6602, 0.5486, 0.6648, 0.875, 0.6648, 0.875, 0.6602, 0.875, 0.6602, 0.875, 0.6648, 0.825, 0.5728, 0.875, 0.5728, 0.875, 0.577, 0.825, 0.577, 0.625, 0.5728, 0.625, 0.577, 0.625, 0.577, 0.625, 0.5728, 0.625, 0.5728, 0.625, 0.577, 0.625, 0.577, 0.625, 0.5728, 0.5486, 0.5728, 0.625, 0.5728, 0.625, 0.577, 0.5486, 0.577, 0.625, 0.5728, 0.675, 0.5728, 0.675, 0.577, 0.625, 0.577, 0.675, 0.5728, 0.725, 0.5728, 0.725, 0.577, 0.675, 0.577, 0.775, 0.5728, 0.825, 0.5728, 0.825, 0.577, 0.775, 0.577, 0.5486, 0.1772, 0.625, 0.1772, 0.625, 0.1814, 0.5486, 0.1814, 0.5486, 0.08523, 0.625, 0.08523, 0.625, 0.0898, 0.5486, 0.0898, 0.875, 0.6648, 0.875, 0.6602, 0.875, 0.6602, 0.875, 0.6648, 0.875, 0.5728, 0.875, 0.5686, 0.875, 0.5686, 0.875, 0.5728, 0.5486, 0.6602, 0.625, 0.6602, 0.625, 0.6602, 0.5486, 0.6602, 0.675, 0.577, 0.625, 0.577, 0.625, 0.577, 0.675, 0.577, 0.5437, 0.5686, 0.5437, 0.5686, 0.5437, 0.5686, 0.5437, 0.5686, 0.5437, 0.5686, 0.5437, 0.5686, 0.5437, 0.5686, 0.5437, 0.5686, 0.5437, 0.5686, 0.5437, 0.5686, 0.725, 0.577, 0.675, 0.577, 0.675, 0.577, 0.725, 0.577, 0.625, 0.5686, 0.675, 0.5686, 0.675, 0.5686, 0.625, 0.5686, 0.825, 0.6693, 0.775, 0.6693, 0.775, 0.6693, 0.825, 0.6693, 0.825, 0.577, 0.775, 0.577, 0.775, 0.577, 0.825, 0.577, 0.625, 0.1814, 0.625, 0.1814, 0.625, 0.1814, 0.625, 0.1814, 0.675, 0.5686, 0.725, 0.5686, 0.725, 0.5686, 0.675, 0.5686, 0.725, 0.6693, 0.675, 0.6693, 0.675, 0.6693, 0.725, 0.6693, 0.625, 0.173, 0.625, 0.173, 0.625, 0.173, 0.625, 0.173, 0.875, 0.577, 0.875, 0.577, 0.875, 0.577, 0.875, 0.577, 0.5486, 0.08523, 0.5486, 0.08067, 0.5486, 0.08067, 0.5486, 0.08523, 0.775, 0.5686, 0.825, 0.5686, 0.825, 0.5686, 0.775, 0.5686, 0.675, 0.6693, 0.625, 0.6693, 0.625, 0.6693, 0.675, 0.6693, 0.5486, 0.577, 0.5437, 0.577, 0.5437, 0.577, 0.5486, 0.577, 0.5437, 0.5686, 0.5486, 0.5686, 0.5486, 0.5686, 0.5437, 0.5686, 0.625, 0.6602, 0.675, 0.6602, 0.675, 0.6602, 0.625, 0.6602, 0.625, 0.0898, 0.5486, 0.0898, 0.5486, 0.0898, 0.625, 0.0898, 0.875, 0.5686, 0.875, 0.5686, 0.875, 0.5686, 0.875, 0.5686, 0.675, 0.6602, 0.725, 0.6602, 0.725, 0.6602, 0.675, 0.6602, 0.5486, 0.173, 0.625, 0.173, 0.625, 0.173, 0.5486, 0.173, 0.775, 0.6602, 0.825, 0.6602, 0.825, 0.6602, 0.775, 0.6602, 0.725, 0.5728, 0.725, 0.577, 0.725, 0.577, 0.725, 0.5728, 0.625, 0.6693, 0.5486, 0.6693, 0.5486, 0.6693, 0.625, 0.6693, 0.775, 0.5728, 0.775, 0.5686, 0.775, 0.5686, 0.775, 0.5728, 0.625, 0.6693, 0.625, 0.6693, 0.625, 0.6693, 0.625, 0.6693, 0.625, 0.6693, 0.625, 0.6693, 0.625, 0.6693, 0.625, 0.6693, 0.5437, 0.577, 0.5437, 0.577, 0.5437, 0.577, 0.5437, 0.577, 0.5437, 0.577, 0.5437, 0.577, 0.5437, 0.577, 0.5437, 0.577, 0.5437, 0.577, 0.5437, 0.577, 0.875, 0.6693, 0.825, 0.6693, 0.825, 0.6693, 0.875, 0.6693, 0.5437, 0.5728, 0.5437, 0.5689, 0.5437, 0.5689, 0.5437, 0.5728, 0.5437, 0.6648, 0.5437, 0.669, 0.5437, 0.669, 0.5437, 0.6648, 0.5437, 0.6648, 0.5437, 0.6602, 0.5437, 0.6602, 0.5437, 0.6648, 0.5437, 0.6648, 0.5437, 0.6693, 0.5437, 0.6693, 0.5437, 0.6688, 0.5437, 0.6648, 0.5437, 0.5728, 0.5437, 0.577, 0.5437, 0.577, 0.5437, 0.5765, 0.5437, 0.5728, 0.5437, 0.5728, 0.5437, 0.5686, 0.5437, 0.5686, 0.5437, 0.5728, 0.5437, 0.6693, 0.5437, 0.6693, 0.5437, 0.6693, 0.5437, 0.6693, 0.5437, 0.6693, 0.5437, 0.6693, 0.5437, 0.6693, 0.5437, 0.6693, 0.5437, 0.6693, 0.5437, 0.6693, 0.5437, 0.577, 0.5437, 0.5728, 0.5437, 0.5728, 0.5437, 0.5765, 0.5437, 0.577, 0.5437, 0.6648, 0.5437, 0.669, 0.5437, 0.6693, 0.5437, 0.6648, 0.5437, 0.5728, 0.5437, 0.5767, 0.5437, 0.577, 0.5437, 0.5728, 0.5437, 0.6605, 0.5437, 0.6605, 0.5437, 0.6602, 0.5437, 0.6602, 0.5437, 0.6648, 0.5437, 0.6605, 0.5437, 0.6602, 0.5437, 0.6648, 0.5437, 0.5728, 0.5437, 0.5689, 0.5437, 0.5686, 0.5437, 0.5728, 0.5437, 0.669, 0.5437, 0.669, 0.5437, 0.6693, 0.5437, 0.6693, 0.5437, 0.5689, 0.5437, 0.5689, 0.5437, 0.5686, 0.5437, 0.5686, 0.5437, 0.5767, 0.5437, 0.5767, 0.5437, 0.577, 0.5437, 0.577, 0.5437, 0.5728, 0.5437, 0.5689, 0.5437, 0.5689, 0.5437, 0.5728, 0.5437, 0.6648, 0.5437, 0.6605, 0.5437, 0.6605, 0.5437, 0.6648, 0.5437, 0.5689, 0.5437, 0.5689, 0.5437, 0.5689, 0.5437, 0.5689, 0.5437, 0.5728, 0.5437, 0.5767, 0.5437, 0.5767, 0.5437, 0.5728, 0.5437, 0.6605, 0.5437, 0.6605, 0.5437, 0.6605, 0.5437, 0.6605, 0.5437, 0.6648, 0.5437, 0.6605, 0.5437, 0.6605, 0.5437, 0.6648, 0.5437, 0.5767, 0.5437, 0.5767, 0.5437, 0.5767, 0.5437, 0.5767, 0.5437, 0.669, 0.5437, 0.669, 0.5437, 0.669, 0.5437, 0.669, 0.5437, 0.669, 0.5437, 0.6648, 0.5437, 0.6648, 0.5437, 0.669, 0.5437, 0.669, 0.5437, 0.6648, 0.5437, 0.6648, 0.5437, 0.669, 0.5437, 0.669, 0.5437, 0.6648, 0.5437, 0.6648, 0.5437, 0.6693, 0.5437, 0.6605, 0.5437, 0.6648, 0.5437, 0.6648, 0.5437, 0.6602, 0.5437, 0.5691, 0.5437, 0.5728, 0.5437, 0.5728, 0.5437, 0.5691, 0.5437, 0.6693, 0.5437, 0.6648, 0.5437, 0.6648, 0.5437, 0.6693, 0.5437, 0.6605, 0.5437, 0.6648, 0.5437, 0.6648, 0.5437, 0.6605, 0.5486, 0.0898, 0.5486, 0.08523, 0.5486, 0.08523, 0.5486, 0.0898, 0.875, 0.6693, 0.875, 0.6648, 0.875, 0.6648, 0.875, 0.6693, 0.5486, 0.08067, 0.625, 0.08067, 0.625, 0.08523, 0.5486, 0.08523, 0.875, 0.6693, 0.875, 0.6648, 0.875, 0.6648, 0.875, 0.6693, 0.5437, 0.6693, 0.5437, 0.6648, 0.5486, 0.6648, 0.5486, 0.6693, 0.825, 0.6602, 0.875, 0.6602, 0.875, 0.6648, 0.825, 0.6648, 0.625, 0.6602, 0.625, 0.6648, 0.625, 0.6648, 0.625, 0.6602, 0.625, 0.6602, 0.625, 0.6648, 0.625, 0.6648, 0.625, 0.6602, 0.5486, 0.6602, 0.625, 0.6602, 0.625, 0.6648, 0.5486, 0.6648, 0.625, 0.6602, 0.675, 0.6602, 0.675, 0.6648, 0.625, 0.6648, 0.675, 0.6602, 0.725, 0.6602, 0.725, 0.6648, 0.675, 0.6648, 0.775, 0.6602, 0.825, 0.6602, 0.825, 0.6648, 0.775, 0.6648, 0.5348, 0.0898, 0.5348, 0.08523, 0.5486, 0.08523, 0.5486, 0.0898, 0.5437, 0.6693, 0.5437, 0.6648, 0.5437, 0.6648, 0.5437, 0.6693, 0.375, 0.08067, 0.5348, 0.08067, 0.5348, 0.08523, 0.375, 0.08523, 0.725, 0.6602, 0.725, 0.6648, 0.725, 0.6648, 0.725, 0.6602, 0.725, 0.6693, 0.725, 0.6648, 0.725, 0.6648, 0.725, 0.6693, 0.725, 0.6693, 0.725, 0.6648, 0.725, 0.6648, 0.725, 0.6693, 0.725, 0.6693, 0.725, 0.6648, 0.725, 0.6648, 0.725, 0.6693, 0.725, 0.6693, 0.725, 0.6648, 0.725, 0.6648, 0.725, 0.6693, 0.375, 0.6602, 0.5437, 0.6602, 0.5437, 0.6648, 0.375, 0.6648, 0.775, 0.6693, 0.775, 0.6648, 0.775, 0.6648, 0.775, 0.6693, 0.325, 0.6602, 0.375, 0.6602, 0.375, 0.6648, 0.325, 0.6648, 0.125, 0.6602, 0.175, 0.6602, 0.175, 0.6648, 0.125, 0.6648, 0.175, 0.6602, 0.225, 0.6602, 0.225, 0.6648, 0.175, 0.6648, 0.2738, 0.6602, 0.275, 0.6602, 0.275, 0.6648, 0.2738, 0.6648, 0.275, 0.6602, 0.325, 0.6602, 0.325, 0.6648, 0.275, 0.6648, 0.775, 0.6602, 0.775, 0.6648, 0.775, 0.6648, 0.775, 0.6602, 0.775, 0.6602, 0.775, 0.6648, 0.775, 0.6648, 0.775, 0.6602, 0.775, 0.6602, 0.775, 0.6648, 0.775, 0.6648, 0.775, 0.6602, 0.775, 0.6602, 0.775, 0.6648, 0.775, 0.6648, 0.775, 0.6602, 0.2257, 0.6602, 0.2738, 0.6602, 0.2738, 0.6648, 0.2257, 0.6648, 0.225, 0.6602, 0.2257, 0.6602, 0.2257, 0.6648, 0.225, 0.6648, 0.5348, 0.0898, 0.5348, 0.08523, 0.5348, 0.08523, 0.5348, 0.0898, 0.5437, 0.5689, 0.5437, 0.5728, 0.5437, 0.5728, 0.5437, 0.5689, 0.5437, 0.5767, 0.5437, 0.5728, 0.5437, 0.5728, 0.5437, 0.5767, 0.5437, 0.5767, 0.5437, 0.5728, 0.5437, 0.5728, 0.5437, 0.577, 0.5437, 0.5689, 0.5437, 0.5728, 0.5437, 0.5728, 0.5437, 0.5686, 0.5437, 0.577, 0.5437, 0.5728, 0.5437, 0.5728, 0.5437, 0.577, 0.5437, 0.5767, 0.5437, 0.5728, 0.5437, 0.5728, 0.5437, 0.5767, 0.5437, 0.6648, 0.5437, 0.6602, 0.5437, 0.6602, 0.5437, 0.6607, 0.5437, 0.6648, 0.775, 0.577, 0.775, 0.5728, 0.775, 0.5728, 0.775, 0.577, 0.725, 0.5686, 0.725, 0.5728, 0.725, 0.5728, 0.725, 0.5686, 0.875, 0.577, 0.875, 0.5728, 0.875, 0.5728, 0.875, 0.577, 0.5486, 0.173, 0.625, 0.173, 0.625, 0.1772, 0.5486, 0.1772, 0.775, 0.5686, 0.825, 0.5686, 0.825, 0.5728, 0.775, 0.5728, 0.675, 0.5686, 0.725, 0.5686, 0.725, 0.5728, 0.675, 0.5728, 0.625, 0.5686, 0.675, 0.5686, 0.675, 0.5728, 0.625, 0.5728, 0.5486, 0.5686, 0.625, 0.5686, 0.625, 0.5728, 0.5486, 0.5728, 0.625, 0.5686, 0.625, 0.5728, 0.625, 0.5728, 0.625, 0.5686, 0.625, 0.5686, 0.625, 0.5728, 0.625, 0.5728, 0.625, 0.5686, 0.825, 0.5686, 0.875, 0.5686, 0.875, 0.5728, 0.825, 0.5728, 0.875, 0.577, 0.875, 0.5728, 0.875, 0.5728, 0.875, 0.577, 0.5437, 0.577, 0.5437, 0.5728, 0.5486, 0.5728, 0.5486, 0.577, 0.5353, 0.1814, 0.5353, 0.1772, 0.5353, 0.1772, 0.5353, 0.1814, 0.5353, 0.1814, 0.5353, 0.1772, 0.5486, 0.1772, 0.5486, 0.1814, 0.275, 0.5686, 0.325, 0.5686, 0.325, 0.5728, 0.275, 0.5728, 0.2738, 0.5686, 0.275, 0.5686, 0.275, 0.5728, 0.2738, 0.5728, 0.175, 0.5686, 0.225, 0.5686, 0.225, 0.5728, 0.175, 0.5728, 0.125, 0.5686, 0.175, 0.5686, 0.175, 0.5728, 0.125, 0.5728, 0.325, 0.5686, 0.375, 0.5686, 0.375, 0.5728, 0.325, 0.5728, 0.375, 0.5686, 0.5437, 0.5686, 0.5437, 0.5728, 0.375, 0.5728, 0.775, 0.5686, 0.775, 0.5728, 0.775, 0.5728, 0.775, 0.5686, 0.775, 0.5686, 0.775, 0.5728, 0.775, 0.5728, 0.775, 0.5686, 0.775, 0.5686, 0.775, 0.5728, 0.775, 0.5728, 0.775, 0.5686, 0.775, 0.5686, 0.775, 0.5728, 0.775, 0.5728, 0.775, 0.5686, 0.2257, 0.5686, 0.2738, 0.5686, 0.2738, 0.5728, 0.2257, 0.5728, 0.225, 0.5686, 0.2257, 0.5686, 0.2257, 0.5728, 0.225, 0.5728, 0.5486, 0.1814, 0.5486, 0.1772, 0.5486, 0.1772, 0.5486, 0.1814, 0.5437, 0.577, 0.5437, 0.5728, 0.5437, 0.5728, 0.5437, 0.577, 0.375, 0.173, 0.5353, 0.173, 0.5353, 0.1772, 0.375, 0.1772, 0.725, 0.577, 0.725, 0.5728, 0.725, 0.5728, 0.725, 0.577, 0.725, 0.577, 0.725, 0.5728, 0.725, 0.5728, 0.725, 0.577, 0.725, 0.577, 0.725, 0.5728, 0.725, 0.5728, 0.725, 0.577, 0.725, 0.577, 0.725, 0.5728, 0.725, 0.5728, 0.725, 0.577, 0.5437, 0.6607, 0.5437, 0.6648, 0.5437, 0.6648, 0.5437, 0.6607, 0.5437, 0.577, 0.5437, 0.577, 0.5437, 0.577, 0.5437, 0.577, 0.5437, 0.577, 0.5437, 0.577, 0.5437, 0.577, 0.5437, 0.577, 0.5437, 0.577, 0.5437, 0.577, 0.5437, 0.6648, 0.5437, 0.6688, 0.5437, 0.6688, 0.5437, 0.6648, 0.5437, 0.5686, 0.5437, 0.5686, 0.5437, 0.5686, 0.5437, 0.5686, 0.5437, 0.6693, 0.5437, 0.6693, 0.5437, 0.6693, 0.5437, 0.6693, 0.5437, 0.6693, 0.5437, 0.6693, 0.5437, 0.6693, 0.5437, 0.6693, 0.5437, 0.6693, 0.5437, 0.6693, 0.5437, 0.5728, 0.5437, 0.5765, 0.5437, 0.5765, 0.5437, 0.5728, 0.5437, 0.6602, 0.5437, 0.6648, 0.5437, 0.6648, 0.5437, 0.6607, 0.5437, 0.6602, 0.5437, 0.577, 0.5437, 0.577, 0.5437, 0.577, 0.5437, 0.577, 0.5437, 0.577, 0.5437, 0.577, 0.5437, 0.577, 0.5437, 0.577, 0.5437, 0.6693, 0.5437, 0.6648, 0.5437, 0.6648, 0.5437, 0.6688, 0.5437, 0.6693, 0.5437, 0.6693, 0.5437, 0.6693, 0.5437, 0.6693, 0.5437, 0.6693, 0.5437, 0.5686, 0.5437, 0.5686, 0.5437, 0.5686, 0.5437, 0.5686, 0.5437, 0.5728, 0.5437, 0.5686, 0.5437, 0.5686, 0.5437, 0.5691, 0.5437, 0.5728, 0.5437, 0.6693, 0.5437, 0.6693, 0.5437, 0.6693, 0.5437, 0.6693, 0.5437, 0.6602, 0.5437, 0.6602, 0.5437, 0.6602, 0.5437, 0.6602, 0.5437, 0.5686, 0.5437, 0.5728, 0.5437, 0.5728, 0.5437, 0.5691, 0.5437, 0.5686, 0.5437, 0.5686, 0.5437, 0.5686, 0.5437, 0.5686, 0.5437, 0.5686, 0.5437, 0.5686, 0.5437, 0.5686, 0.5437, 0.5686, 0.5437, 0.5686, 0.5437, 0.5686, 0.5437, 0.5686, 0.5437, 0.6602, 0.5437, 0.6602, 0.5437, 0.6602, 0.5437, 0.6602, 0.5437, 0.6602, 0.5437, 0.6602, 0.5437, 0.6602, 0.5437, 0.6602, 0.5437, 0.6602, 0.5437, 0.6602, 0.5437, 0.6602, 0.5437, 0.6602, 0.5437, 0.6602, 0.5437, 0.6602, 0.5437, 0.6607, 0.5437, 0.6606, 0.5437, 0.6602, 0.5437, 0.6606, 0.5437, 0.6604, 0.5437, 0.6602, 0.5437, 0.6604, 0.5437, 0.6603, 0.5437, 0.6602, 0.5437, 0.6603, 0.5437, 0.6602, 0.5437, 0.6602, 0.5437, 0.6602, 0.5437, 0.6601, 0.5437, 0.6602, 0.5437, 0.6693, 0.5437, 0.6693, 0.5437, 0.6693, 0.5437, 0.6693, 0.5437, 0.6693, 0.5437, 0.6693, 0.5437, 0.6693, 0.5437, 0.6693, 0.5437, 0.6693, 0.5437, 0.6693, 0.5437, 0.6693, 0.5437, 0.6693, 0.5437, 0.6693, 0.5437, 0.6693, 0.5437, 0.6693, 0.5437, 0.577, 0.5437, 0.577, 0.5437, 0.577, 0.5437, 0.577, 0.5437, 0.577, 0.5437, 0.577, 0.5437, 0.577, 0.5437, 0.577, 0.5437, 0.577, 0.5437, 0.577, 0.5437, 0.577, 0.5437, 0.577, 0.5437, 0.577, 0.5437, 0.577, 0.5437, 0.577, 0.5437, 0.5691, 0.5437, 0.569, 0.5437, 0.5686, 0.5437, 0.569, 0.5437, 0.5688, 0.5437, 0.5686, 0.5437, 0.5688, 0.5437, 0.5687, 0.5437, 0.5686, 0.5437, 0.5687, 0.5437, 0.5686, 0.5437, 0.5686, 0.5437, 0.5686, 0.5437, 0.5685, 0.5437, 0.5686, 0.5437, 0.6602, 0.5437, 0.6602, 0.5437, 0.6602, 0.5437, 0.6602, 0.5437, 0.6602, 0.5437, 0.6602, 0.5437, 0.6602, 0.5437, 0.6602, 0.5437, 0.6602, 0.5437, 0.6602, 0.5437, 0.6602, 0.5437, 0.6602, 0.5437, 0.6602, 0.5437, 0.6602, 0.5437, 0.6602, 0.5437, 0.6688, 0.5437, 0.669, 0.5437, 0.6693, 0.5437, 0.669, 0.5437, 0.6691, 0.5437, 0.6693, 0.5437, 0.6691, 0.5437, 0.6693, 0.5437, 0.6693, 0.5437, 0.6693, 0.5437, 0.6693, 0.5437, 0.6693, 0.5437, 0.6693, 0.5437, 0.6694, 0.5437, 0.6693, 0.5437, 0.5765, 0.5437, 0.5767, 0.5437, 0.577, 0.5437, 0.5767, 0.5437, 0.5768, 0.5437, 0.577, 0.5437, 0.5768, 0.5437, 0.577, 0.5437, 0.577, 0.5437, 0.577, 0.5437, 0.577, 0.5437, 0.577, 0.5437, 0.577, 0.5437, 0.5771, 0.5437, 0.577, 0.5437, 0.5686, 0.5437, 0.5686, 0.5437, 0.5686, 0.5437, 0.5686, 0.5437, 0.5686, 0.5437, 0.5686, 0.5437, 0.5686, 0.5437, 0.5686, 0.5437, 0.5686, 0.5437, 0.5686, 0.5437, 0.5686, 0.5437, 0.5686, 0.5437, 0.5686, 0.5437, 0.5686, 0.5437, 0.5686, 0.5437, 0.577, 0.5437, 0.577, 0.5437, 0.577, 0.5437, 0.577, 0.5437, 0.577, 0.5437, 0.577, 0.5437, 0.577, 0.5437, 0.577, 0.5437, 0.577, 0.5437, 0.577, 0.5437, 0.5768, 0.5437, 0.5768, 0.5437, 0.5768, 0.5437, 0.5768, 0.5437, 0.5767, 0.5437, 0.5767, 0.5437, 0.5767, 0.5437, 0.5767, 0.5437, 0.5765, 0.5437, 0.5765, 0.5437, 0.5686, 0.5437, 0.5686, 0.5437, 0.5686, 0.5437, 0.5686, 0.5437, 0.5686, 0.5437, 0.5686, 0.5437, 0.5686, 0.5437, 0.5686, 0.5437, 0.5686, 0.5437, 0.5686, 0.5437, 0.5688, 0.5437, 0.5688, 0.5437, 0.5688, 0.5437, 0.5688, 0.5437, 0.569, 0.5437, 0.569, 0.5437, 0.569, 0.5437, 0.569, 0.5437, 0.5691, 0.5437, 0.5691, 0.5437, 0.6607, 0.5437, 0.6607, 0.5437, 0.6606, 0.5437, 0.6606, 0.5437, 0.6606, 0.5437, 0.6606, 0.5437, 0.6604, 0.5437, 0.6604, 0.5437, 0.6604, 0.5437, 0.6604, 0.5437, 0.6602, 0.5437, 0.6602, 0.5437, 0.6602, 0.5437, 0.6602, 0.5437, 0.6602, 0.5437, 0.6602, 0.5437, 0.6602, 0.5437, 0.6602, 0.5437, 0.6602, 0.5437, 0.6602, 0.5437, 0.6602, 0.5437, 0.6602, 0.5437, 0.6602, 0.5437, 0.6602, 0.5437, 0.6602, 0.5437, 0.6602, 0.5437, 0.6602, 0.5437, 0.6602, 0.5437, 0.6602, 0.5437, 0.6602, 0.5437, 0.6602, 0.5437, 0.6602, 0.5437, 0.6602, 0.5437, 0.6602, 0.5437, 0.6602, 0.5437, 0.6602, 0.5437, 0.6602, 0.5437, 0.6602, 0.5437, 0.6602, 0.5437, 0.6602, 0.5437, 0.6693, 0.5437, 0.6693, 0.5437, 0.6693, 0.5437, 0.6693, 0.5437, 0.6693, 0.5437, 0.6693, 0.5437, 0.6693, 0.5437, 0.6693, 0.5437, 0.6693, 0.5437, 0.6693, 0.5437, 0.6693, 0.5437, 0.6693, 0.5437, 0.6693, 0.5437, 0.6693, 0.5437, 0.6693, 0.5437, 0.6693, 0.5437, 0.6693, 0.5437, 0.6693, 0.5437, 0.6693, 0.5437, 0.6693, 0.5437, 0.6688, 0.5437, 0.6688, 0.5437, 0.669, 0.5437, 0.669, 0.5437, 0.669, 0.5437, 0.669, 0.5437, 0.6691, 0.5437, 0.6691, 0.5437, 0.6691, 0.5437, 0.6691, 0.5437, 0.6693, 0.5437, 0.6693, 0.5437, 0.6693, 0.5437, 0.6693, 0.5437, 0.6693, 0.5437, 0.6693, 0.5437, 0.6693, 0.5437, 0.6693, 0.5437, 0.6693, 0.5437, 0.6693, 0.5437, 0.5686, 0.5437, 0.5686, 0.5437, 0.5686, 0.5437, 0.5686, 0.5437, 0.5686, 0.5437, 0.5686, 0.5437, 0.5686, 0.5437, 0.5686, 0.5437, 0.5686, 0.5437, 0.5686, 0.5437, 0.5686, 0.5437, 0.5686, 0.5437, 0.5686, 0.5437, 0.5686, 0.5437, 0.5686, 0.5437, 0.5686, 0.5437, 0.5686, 0.5437, 0.5686, 0.5437, 0.5686, 0.5437, 0.5686, 0.5437, 0.577, 0.5437, 0.577, 0.5437, 0.577, 0.5437, 0.577, 0.5437, 0.577, 0.5437, 0.577, 0.5437, 0.577, 0.5437, 0.577, 0.5437, 0.577, 0.5437, 0.577, 0.5437, 0.577, 0.5437, 0.577, 0.5437, 0.577, 0.5437, 0.577, 0.5437, 0.577, 0.5437, 0.577, 0.5437, 0.577, 0.5437, 0.577, 0.5437, 0.577, 0.5437, 0.577, 0.5437, 0.6602, 0.5437, 0.6602, 0.5437, 0.6602, 0.5437, 0.6602, 0.5437, 0.6602, 0.5437, 0.6602, 0.5437, 0.6602, 0.5437, 0.6602, 0.5437, 0.6602, 0.5437, 0.6602])
me_cube_001.update()

# ---- objects
ob_cube = bpy.data.objects.new('Cube', me_cube_001)

# ---- transforms, parenting, visibility, modifiers, constraints
ob_cube.location = (0.0, 0.0, 0.0)

# ---- collection membership
col_collection.objects.link(ob_cube)

# ---- scene / render settings (as saved in the file)
scene.frame_start = 1; scene.frame_end = 250; scene.frame_set(1)
scene.render.engine = 'BLENDER_EEVEE_NEXT'
scene.cycles.sampling_pattern = 'TABULATED_SOBOL'
bpy.context.view_layer.update()

# ---- added for rendering (the .blend has no active camera and no usable light): camera, sun
cam_auto = bpy.data.cameras.new('AutoCamera')
cam_auto.lens = 50.0
cam_auto.sensor_width = 36.0
cam_auto.clip_end = 1000.0
ob_auto_camera = bpy.data.objects.new('AutoCamera', cam_auto)
scene.collection.objects.link(ob_auto_camera)
ob_auto_camera.location = (2.67526, -3.20053, 2.7275)
ob_auto_camera.rotation_euler = (1.09748, -7.21219e-08, 0.694738)
scene.camera = ob_auto_camera
light_auto_sun = bpy.data.lights.new('AutoSun', 'SUN')
light_auto_sun.energy = 3.0
light_auto_sun.angle = 0.0523599
ob_auto_sun = bpy.data.objects.new('AutoSun', light_auto_sun)
scene.collection.objects.link(ob_auto_sun)
ob_auto_sun.rotation_euler = (0.872665, 0.174533, 0.523599)
bpy.context.view_layer.update()
